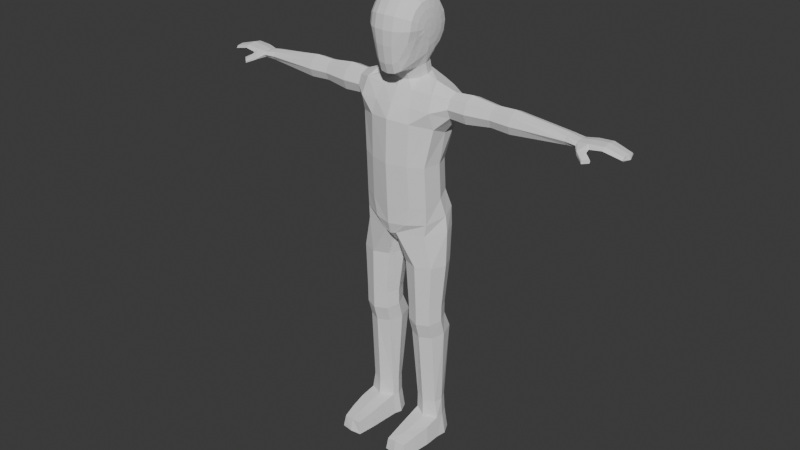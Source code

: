 # Source: characterModel2.blend  (saved by Blender 4.1.23; exported with 4.5.12 LTS)
import bpy
from mathutils import Matrix  # noqa: F401  (used for matrix-valued properties, if any)

bpy.ops.wm.read_factory_settings(use_empty=True)
scene = bpy.context.scene
scene.name = 'Scene'

# ---- collections
col_collection = bpy.data.collections.new('Collection'); scene.collection.children.link(col_collection)

# ---- world
world_world = bpy.data.worlds.new('World'); scene.world = world_world
world_world.use_nodes = True; world_world.node_tree.nodes.clear()
_N = world_world.node_tree.nodes; _L = world_world.node_tree.links
n0 = _N.new('ShaderNodeOutputWorld'); n0.name = 'World Output'; n0.location = (300, 300)
n1 = _N.new('ShaderNodeBackground'); n1.name = 'Background'; n1.location = (10, 300)
n1.inputs[0].default_value = (0.05088, 0.05088, 0.05088, 1.0)
_L.new(n1.outputs[0], n0.inputs[0])
n0.is_active_output = True
world_world.color = (0.05088, 0.05088, 0.05088)
world_world.use_sun_shadow = False
world_world.sun_shadow_jitter_overblur = 0.0

# ---- meshes
me_sphere = bpy.data.meshes.new('Sphere')
me_sphere.from_pydata([(0.7493, 0.2588, -0.04058), (0.7201, 0.5, -0.04058), (0.4925, 0.866, -0.02622), (0.2866, 0.9659, -0.02622), (0.0, 1.0, -0.02622), (0.7493, 0.2391, -0.1396), (0.7201, 0.4619, -0.2319), (0.6694, 0.6533, -0.2968), (0.4925, 0.8001, -0.3576), (0.2866, 0.8924, -0.3959), (0.0, 0.9239, -0.4089), (0.7593, 1.395e-07, -0.04058), (0.7493, 0.183, -0.2236), (0.7201, 0.3536, -0.3941), (0.6694, 0.5, -0.5262), (0.4575, 0.3705, -0.9955), (0.2492, 0.5728, -0.9469), (0.0, 0.6468, -0.929), (0.7493, 0.09905, -0.2797), (0.7201, 0.1913, -0.5025), (0.6694, 0.2706, -0.6795), (0.5338, 0.09412, -1.062), (0.2513, 0.6502, -1.332), (0.4597, 0.4592, -1.361), (0.7493, 1.32e-07, -0.2994), (0.7116, 1.152e-07, -0.5401), (0.6518, 1.04e-07, -0.7323), (0.4575, -0.1822, -1.128), (0.2492, -0.3845, -1.177), (0.0, -0.4586, -1.195), (0.7459, -0.09905, -0.2795), (0.6762, -0.1913, -0.4999), (0.5479, -0.4066, -0.9183), (0.354, -0.7156, -1.127), (0.2148, -0.7915, -1.196), (0.0, -0.8174, -1.222), (0.7434, -0.183, -0.2232), (0.6585, -0.3536, -0.3904), (0.572, -0.5714, -0.658), (0.354, -0.8053, -0.8524), (0.2148, -0.8836, -0.9186), (0.0, -0.9103, -0.9437), (0.7466, -0.2391, -0.1395), (0.6815, -0.4619, -0.2296), (0.5881, -0.7101, -0.3268), (0.4158, -0.8569, -0.3879), (0.2472, -0.9492, -0.4284), (0.0, -0.9807, -0.4438), (0.7493, -0.2588, -0.04058), (0.7152, -0.5, -0.04028), (0.6633, -0.7071, -0.02585), (0.4907, -0.866, -0.02611), (0.2866, -0.9659, -0.02622), (0.0, -1.0, -0.02622), (0.7493, -0.2391, 0.05847), (0.7201, -0.4619, 0.1508), (0.6694, -0.6533, 0.2444), (0.4925, -0.8001, 0.3052), (0.2866, -0.8924, 0.3434), (0.0, -0.9239, 0.3565), (0.7493, -0.183, 0.1424), (0.7201, -0.3536, 0.313), (0.6694, -0.5, 0.4738), (0.4925, -0.6124, 0.5862), (0.2866, -0.683, 0.6568), (0.0, -0.7071, 0.6809), (0.7493, -0.09905, 0.1985), (0.7201, -0.1913, 0.4214), (0.6694, -0.2706, 0.6271), (0.4925, -0.3314, 0.7739), (0.2866, -0.3696, 0.8662), (0.0, -0.3827, 0.8977), (0.7493, 1.972e-07, 0.2182), (0.7201, 3.071e-07, 0.4594), (0.6694, 3.313e-07, 0.6809), (0.4925, 2.233e-07, 0.8398), (0.2866, 2.364e-07, 0.9397), (0.0, 3.761e-07, 0.9738), (0.7493, 0.09905, 0.1985), (0.7201, 0.1913, 0.4214), (0.6694, 0.2706, 0.6271), (0.4925, 0.3314, 0.7739), (0.2866, 0.3696, 0.8662), (0.0, 0.3827, 0.8977), (0.7493, 0.183, 0.1424), (0.7201, 0.3536, 0.313), (0.6694, 0.5, 0.4738), (0.4925, 0.6124, 0.5862), (0.2866, 0.683, 0.6568), (0.0, 0.7071, 0.6809), (0.7493, 0.2391, 0.05847), (0.7201, 0.4619, 0.1508), (0.6694, 0.6533, 0.2444), (0.4925, 0.8001, 0.3052), (0.2866, 0.8924, 0.3434), (0.0, 0.9239, 0.3565), (0.6694, 0.7071, -0.02622), (0.4575, 0.3705, -0.9955), (0.2492, 0.5728, -0.9469), (0.0, 0.6468, -0.929), (0.5338, 0.09412, -1.062), (0.6451, 0.8251, -1.621), (1.092, 0.6127, -1.67), (0.4575, -0.1822, -1.128), (0.2492, -0.3845, -1.177), (0.0, -0.4586, -1.195), (0.0, 0.7201, -1.322), (0.5359, 0.1984, -1.401), (0.4597, -0.06251, -1.441), (0.2513, -0.2535, -1.47), (0.0, -0.3234, -1.48), (0.0, 0.8864, -1.618), (0.9701, 0.03187, -1.422), (1.14, -0.5355, -2.144), (0.95, 0.4384, -3.725), (1.092, -0.3388, -1.67), (0.4729, -0.3883, -1.696), (0.0, -0.4309, -1.698), (0.5584, 0.7683, -2.825), (1.188, 0.5767, -2.632), (0.0, 0.8808, -2.877), (1.208, 0.1012, -2.829), (1.188, -0.3747, -2.633), (0.6264, -0.7203, -2.517), (0.0, -0.8717, -2.466), (0.0, 0.993, -2.171), (0.5453, 0.9233, -2.163), (0.0, -0.681, -2.078), (0.5788, -0.6041, -2.101), (1.14, 0.8101, -2.143), (1.515, 0.137, -1.649), (1.521, -0.24, -2.027), (1.525, -0.1293, -2.293), (1.517, 0.4038, -1.759), (1.517, -0.1297, -1.76), (1.527, 0.1376, -2.403), (1.525, 0.4042, -2.293), (1.521, 0.5145, -2.026), (0.498, 0.6036, -3.725), (0.0, 0.7068, -3.725), (1.117, -0.001315, -3.725), (0.4973, 0.6544, -4.631), (0.9595, 0.4909, -4.673), (1.012, -0.5205, -3.725), (0.5903, -0.7534, -3.725), (0.0, -0.9122, -3.725), (0.4145, -0.4108, -8.115), (0.7638, 0.4795, -8.125), (0.0, 0.7068, -3.725), (1.117, -0.001315, -3.725), (0.5441, 0.8352, -5.184), (1.064, 0.6494, -5.224), (1.133, 0.3348, -8.125), (0.0, -0.9122, -3.725), (0.0, 0.7566, -4.605), (1.131, 0.05559, -4.786), (0.4686, 0.7913, -5.785), (1.128, 0.5996, -5.773), (1.03, -0.4549, -4.917), (0.628, -0.673, -4.97), (0.0, -0.8462, -5.019), (0.0, 0.9487, -5.159), (1.231, 0.1773, -5.326), (0.1627, -0.338, -6.152), (0.0, -0.4267, -6.213), (1.026, -0.4305, -5.457), (0.494, -0.7006, -5.513), (0.0, -0.815, -5.541), (0.0, 0.8748, -5.843), (1.316, 0.1396, -5.78), (0.1213, 0.03125, -6.34), (0.0, 0.03178, -6.38), (0.9858, -0.456, -5.811), (0.1854, -0.6992, -5.837), (0.0, -0.7238, -5.88), (0.3051, 0.4349, -6.153), (0.0, 0.4736, -6.238), (0.4686, 0.7913, -5.785), (1.291, -0.02831, -8.123), (0.1627, -0.338, -6.152), (1.316, 0.1396, -5.78), (0.1213, 0.03125, -6.34), (0.1854, -0.6992, -5.837), (0.3051, 0.4349, -6.153), (0.7303, 0.6562, -6.778), (1.176, 0.4811, -6.779), (0.3078, -0.4208, -6.766), (1.368, 0.0419, -6.776), (0.1161, 0.01838, -6.769), (1.193, -0.4042, -6.771), (0.7539, -0.5959, -6.767), (0.2911, 0.4645, -6.774), (0.2561, -0.04775, -8.118), (1.146, -0.3971, -8.119), (0.7833, -0.5555, -8.115), (0.4008, 0.321, -8.122), (0.4145, -0.3992, -8.645), (0.7638, 0.4753, -8.478), (1.133, 0.3336, -8.507), (1.291, -0.02275, -8.577), (0.2561, -0.04282, -8.576), (1.146, -0.385, -8.646), (0.7833, -0.5409, -8.675), (0.4008, 0.3194, -8.506), (0.4228, -0.2595, -9.129), (0.7641, 0.7508, -9.052), (1.124, 0.602, -9.069), (1.279, 0.1349, -9.092), (0.268, 0.1142, -9.089), (1.138, -0.2449, -9.131), (0.7831, -0.4082, -9.146), (0.4093, 0.5874, -9.067), (0.4656, -0.03403, -11.93), (0.8336, 0.5592, -11.94), (1.133, 0.444, -11.94), (1.262, 0.1547, -11.95), (0.4212, 0.1391, -11.95), (1.264, -0.08923, -11.95), (0.8496, -0.2654, -11.95), (0.5387, 0.4329, -11.94), (0.3619, -0.102, -12.56), (0.8315, 0.6517, -12.51), (1.214, 0.4859, -12.59), (1.378, 0.1483, -12.59), (0.3053, 0.1284, -12.58), (1.356, -0.1894, -12.56), (0.856, -1.125, -12.1), (0.4552, 0.4718, -12.59), (1.134, -1.505, -12.21), (0.8418, -1.535, -12.19), (0.5804, -1.542, -12.19), (1.189, -1.553, -12.58), (0.8432, -1.617, -12.57), (0.5186, -1.57, -12.58), (0.8714, -0.6601, -12.01), (0.5282, -0.9719, -12.1), (0.497, -0.4774, -12.01), (0.4057, -0.5293, -12.57), (0.4494, -1.011, -12.58), (1.27, -0.5767, -12.03), (1.209, -1.064, -12.11), (1.279, -1.128, -12.59), (1.351, -0.6573, -12.57), (1.224, 0.1563, -11.43), (1.102, 0.435, -11.41), (0.8191, 0.546, -11.41), (0.5401, 0.4243, -11.41), (0.429, 0.1412, -11.42), (0.4912, -0.05545, -11.42), (1.168, -0.09199, -11.42), (0.8342, -0.2485, -11.44), (2.049, 0.137, -1.605), (2.056, -0.276, -2.018), (2.06, -0.1548, -2.311), (2.051, 0.4293, -1.726), (2.051, -0.1552, -1.726), (2.062, 0.1376, -2.431), (2.06, 0.4298, -2.31), (2.056, 0.5506, -2.018), (2.795, 0.137, -1.691), (2.792, -0.1792, -2.007), (2.789, -0.08631, -2.231), (2.794, 0.3608, -1.783), (2.794, -0.08666, -1.783), (2.788, 0.1375, -2.323), (2.789, 0.3612, -2.231), (2.792, 0.4537, -2.007), (3.381, 0.137, -1.668), (3.377, -0.2077, -2.013), (3.374, -0.1064, -2.257), (3.38, 0.381, -1.769), (3.38, -0.1068, -1.769), (3.373, 0.1375, -2.358), (3.374, 0.3813, -2.257), (3.377, 0.4822, -2.013), (4.958, 0.1496, -1.852), (4.957, -0.09775, -2.015), (4.955, -0.0251, -2.13), (4.958, 0.3247, -1.899), (4.958, -0.02538, -1.899), (4.955, 0.15, -2.178), (4.955, 0.325, -2.13), (4.957, 0.3974, -2.015), (5.291, 0.1307, -1.911), (5.29, -0.1447, -2.02), (5.289, -0.06383, -2.097), (5.29, 0.3257, -1.943), (5.29, -0.06413, -1.943), (5.288, 0.1312, -2.129), (5.289, 0.326, -2.097), (5.29, 0.4066, -2.02), (6.609, 0.1711, -2.125), (5.606, 0.1496, -1.87), (5.675, -0.1747, -2.009), (5.616, -0.09827, -2.076), (5.608, 0.398, -1.905), (5.608, -0.09866, -1.905), (5.618, 0.1501, -2.111), (5.616, 0.3984, -2.076), (5.612, 0.501, -1.99), (6.023, 0.1714, -1.845), (6.02, -0.1605, -1.96), (6.018, -0.06305, -2.04), (6.022, 0.4064, -1.879), (6.022, -0.06341, -1.879), (6.017, 0.1719, -2.074), (6.018, 0.4068, -2.04), (6.02, 0.5039, -1.959), (6.556, 0.1715, -1.998), (6.53, -0.09368, -2.085), (6.512, -0.01581, -2.147), (6.548, 0.3592, -2.023), (6.548, -0.0161, -2.024), (6.504, 0.1719, -2.173), (6.512, 0.3595, -2.147), (6.53, 0.437, -2.085), (5.443, -0.3442, -2.102), (5.453, -0.35, -2.151), (5.454, -0.3496, -2.053), (5.637, -0.27, -2.029), (5.642, -0.268, -2.137), (5.657, -0.2617, -2.083), (5.685, -0.5247, -2.209), (5.696, -0.52, -2.257), (5.697, -0.5194, -2.163), (5.838, -0.3898, -2.141), (5.842, -0.3865, -2.245), (5.853, -0.3763, -2.193), (-0.7493, 0.2588, -0.04058), (-0.7201, 0.5, -0.04058), (-0.4925, 0.866, -0.02622), (-0.2866, 0.9659, -0.02622), (-0.7493, 0.2391, -0.1396), (-0.7201, 0.4619, -0.2319), (-0.6694, 0.6533, -0.2968), (-0.4925, 0.8001, -0.3576), (-0.2866, 0.8924, -0.3959), (-0.7593, 1.395e-07, -0.04058), (-0.7493, 0.183, -0.2236), (-0.7201, 0.3536, -0.3941), (-0.6694, 0.5, -0.5262), (-0.4575, 0.3705, -0.9955), (-0.2492, 0.5728, -0.9469), (-0.7493, 0.09905, -0.2797), (-0.7201, 0.1913, -0.5025), (-0.6694, 0.2706, -0.6795), (-0.5338, 0.09412, -1.062), (-0.2513, 0.6502, -1.332), (-0.4597, 0.4592, -1.361), (-0.7493, 1.32e-07, -0.2994), (-0.7116, 1.152e-07, -0.5401), (-0.6518, 1.04e-07, -0.7323), (-0.4575, -0.1822, -1.128), (-0.2492, -0.3845, -1.177), (-0.7459, -0.09905, -0.2795), (-0.6762, -0.1913, -0.4999), (-0.5479, -0.4066, -0.9183), (-0.354, -0.7156, -1.127), (-0.2148, -0.7915, -1.196), (-0.7434, -0.183, -0.2232), (-0.6585, -0.3536, -0.3904), (-0.572, -0.5714, -0.658), (-0.354, -0.8053, -0.8524), (-0.2148, -0.8836, -0.9186), (-0.7466, -0.2391, -0.1395), (-0.6815, -0.4619, -0.2296), (-0.5881, -0.7101, -0.3268), (-0.4158, -0.8569, -0.3879), (-0.2472, -0.9492, -0.4284), (-0.7493, -0.2588, -0.04058), (-0.7152, -0.5, -0.04028), (-0.6633, -0.7071, -0.02585), (-0.4907, -0.866, -0.02611), (-0.2866, -0.9659, -0.02622), (-0.7493, -0.2391, 0.05847), (-0.7201, -0.4619, 0.1508), (-0.6694, -0.6533, 0.2444), (-0.4925, -0.8001, 0.3052), (-0.2866, -0.8924, 0.3434), (-0.7493, -0.183, 0.1424), (-0.7201, -0.3536, 0.313), (-0.6694, -0.5, 0.4738), (-0.4925, -0.6124, 0.5862), (-0.2866, -0.683, 0.6568), (-0.7493, -0.09905, 0.1985), (-0.7201, -0.1913, 0.4214), (-0.6694, -0.2706, 0.6271), (-0.4925, -0.3314, 0.7739), (-0.2866, -0.3696, 0.8662), (-0.7493, 1.972e-07, 0.2182), (-0.7201, 3.071e-07, 0.4594), (-0.6694, 3.313e-07, 0.6809), (-0.4925, 2.233e-07, 0.8398), (-0.2866, 2.364e-07, 0.9397), (-0.7493, 0.09905, 0.1985), (-0.7201, 0.1913, 0.4214), (-0.6694, 0.2706, 0.6271), (-0.4925, 0.3314, 0.7739), (-0.2866, 0.3696, 0.8662), (-0.7493, 0.183, 0.1424), (-0.7201, 0.3536, 0.313), (-0.6694, 0.5, 0.4738), (-0.4925, 0.6124, 0.5862), (-0.2866, 0.683, 0.6568), (-0.7493, 0.2391, 0.05847), (-0.7201, 0.4619, 0.1508), (-0.6694, 0.6533, 0.2444), (-0.4925, 0.8001, 0.3052), (-0.2866, 0.8924, 0.3434), (-0.6694, 0.7071, -0.02622), (-0.4575, 0.3705, -0.9955), (-0.2492, 0.5728, -0.9469), (-0.5338, 0.09412, -1.062), (-0.6451, 0.8251, -1.621), (-1.092, 0.6127, -1.67), (-0.4575, -0.1822, -1.128), (-0.2492, -0.3845, -1.177), (-0.5359, 0.1984, -1.401), (-0.4597, -0.06251, -1.441), (-0.2513, -0.2535, -1.47), (-0.9701, 0.03187, -1.422), (-1.14, -0.5355, -2.144), (-0.95, 0.4384, -3.725), (-1.092, -0.3388, -1.67), (-0.4729, -0.3883, -1.696), (-0.5584, 0.7683, -2.825), (-1.188, 0.5767, -2.632), (-1.208, 0.1012, -2.829), (-1.188, -0.3747, -2.633), (-0.6264, -0.7203, -2.517), (-0.5453, 0.9233, -2.163), (-0.5788, -0.6041, -2.101), (-1.14, 0.8101, -2.143), (-1.515, 0.137, -1.649), (-1.521, -0.24, -2.027), (-1.525, -0.1293, -2.293), (-1.517, 0.4038, -1.759), (-1.517, -0.1297, -1.76), (-1.527, 0.1376, -2.403), (-1.525, 0.4042, -2.293), (-1.521, 0.5145, -2.026), (-0.498, 0.6036, -3.725), (-1.117, -0.001315, -3.725), (-0.4973, 0.6544, -4.631), (-0.9595, 0.4909, -4.673), (-1.012, -0.5205, -3.725), (-0.5903, -0.7534, -3.725), (-0.4145, -0.4108, -8.115), (-0.7638, 0.4795, -8.125), (-1.117, -0.001315, -3.725), (-0.5441, 0.8352, -5.184), (-1.064, 0.6494, -5.224), (-1.133, 0.3348, -8.125), (-1.131, 0.05559, -4.786), (-0.4686, 0.7913, -5.785), (-1.128, 0.5996, -5.773), (-1.03, -0.4549, -4.917), (-0.628, -0.673, -4.97), (-1.231, 0.1773, -5.326), (-0.1627, -0.338, -6.152), (-1.026, -0.4305, -5.457), (-0.494, -0.7006, -5.513), (-1.316, 0.1396, -5.78), (-0.1213, 0.03125, -6.34), (-0.9858, -0.456, -5.811), (-0.1854, -0.6992, -5.837), (-0.3051, 0.4349, -6.153), (-0.4686, 0.7913, -5.785), (-1.291, -0.02831, -8.123), (-0.1627, -0.338, -6.152), (-1.316, 0.1396, -5.78), (-0.1213, 0.03125, -6.34), (-0.1854, -0.6992, -5.837), (-0.3051, 0.4349, -6.153), (-0.7303, 0.6562, -6.778), (-1.176, 0.4811, -6.779), (-0.3078, -0.4208, -6.766), (-1.368, 0.0419, -6.776), (-0.1161, 0.01838, -6.769), (-1.193, -0.4042, -6.771), (-0.7539, -0.5959, -6.767), (-0.2911, 0.4645, -6.774), (-0.2561, -0.04775, -8.118), (-1.146, -0.3971, -8.119), (-0.7833, -0.5555, -8.115), (-0.4008, 0.321, -8.122), (-0.4145, -0.3992, -8.645), (-0.7638, 0.4753, -8.478), (-1.133, 0.3336, -8.507), (-1.291, -0.02275, -8.577), (-0.2561, -0.04282, -8.576), (-1.146, -0.385, -8.646), (-0.7833, -0.5409, -8.675), (-0.4008, 0.3194, -8.506), (-0.4228, -0.2595, -9.129), (-0.7641, 0.7508, -9.052), (-1.124, 0.602, -9.069), (-1.279, 0.1349, -9.092), (-0.268, 0.1142, -9.089), (-1.138, -0.2449, -9.131), (-0.7831, -0.4082, -9.146), (-0.4093, 0.5874, -9.067), (-0.4656, -0.03403, -11.93), (-0.8336, 0.5592, -11.94), (-1.133, 0.444, -11.94), (-1.262, 0.1547, -11.95), (-0.4212, 0.1391, -11.95), (-1.264, -0.08923, -11.95), (-0.8496, -0.2654, -11.95), (-0.5387, 0.4329, -11.94), (-0.3619, -0.102, -12.56), (-0.8315, 0.6517, -12.51), (-1.214, 0.4859, -12.59), (-1.378, 0.1483, -12.59), (-0.3053, 0.1284, -12.58), (-1.356, -0.1894, -12.56), (-0.856, -1.125, -12.1), (-0.4552, 0.4718, -12.59), (-1.134, -1.505, -12.21), (-0.8418, -1.535, -12.19), (-0.5804, -1.542, -12.19), (-1.189, -1.553, -12.58), (-0.8432, -1.617, -12.57), (-0.5186, -1.57, -12.58), (-0.8714, -0.6601, -12.01), (-0.5282, -0.9719, -12.1), (-0.497, -0.4774, -12.01), (-0.4057, -0.5293, -12.57), (-0.4494, -1.011, -12.58), (-1.27, -0.5767, -12.03), (-1.209, -1.064, -12.11), (-1.279, -1.128, -12.59), (-1.351, -0.6573, -12.57), (-1.224, 0.1563, -11.43), (-1.102, 0.435, -11.41), (-0.8191, 0.546, -11.41), (-0.5401, 0.4243, -11.41), (-0.429, 0.1412, -11.42), (-0.4912, -0.05545, -11.42), (-1.168, -0.09199, -11.42), (-0.8342, -0.2485, -11.44), (-2.049, 0.137, -1.605), (-2.056, -0.276, -2.018), (-2.06, -0.1548, -2.311), (-2.051, 0.4293, -1.726), (-2.051, -0.1552, -1.726), (-2.062, 0.1376, -2.431), (-2.06, 0.4298, -2.31), (-2.056, 0.5506, -2.018), (-2.795, 0.137, -1.691), (-2.792, -0.1792, -2.007), (-2.789, -0.08631, -2.231), (-2.794, 0.3608, -1.783), (-2.794, -0.08666, -1.783), (-2.788, 0.1375, -2.323), (-2.789, 0.3612, -2.231), (-2.792, 0.4537, -2.007), (-3.381, 0.137, -1.668), (-3.377, -0.2077, -2.013), (-3.374, -0.1064, -2.257), (-3.38, 0.381, -1.769), (-3.38, -0.1068, -1.769), (-3.373, 0.1375, -2.358), (-3.374, 0.3813, -2.257), (-3.377, 0.4822, -2.013), (-4.958, 0.1496, -1.852), (-4.957, -0.09775, -2.015), (-4.955, -0.0251, -2.13), (-4.958, 0.3247, -1.899), (-4.958, -0.02538, -1.899), (-4.955, 0.15, -2.178), (-4.955, 0.325, -2.13), (-4.957, 0.3974, -2.015), (-5.291, 0.1307, -1.911), (-5.29, -0.1447, -2.02), (-5.289, -0.06383, -2.097), (-5.29, 0.3257, -1.943), (-5.29, -0.06413, -1.943), (-5.288, 0.1312, -2.129), (-5.289, 0.326, -2.097), (-5.29, 0.4066, -2.02), (-6.609, 0.1711, -2.125), (-5.606, 0.1496, -1.87), (-5.675, -0.1747, -2.009), (-5.616, -0.09827, -2.076), (-5.608, 0.398, -1.905), (-5.608, -0.09866, -1.905), (-5.618, 0.1501, -2.111), (-5.616, 0.3984, -2.076), (-5.612, 0.501, -1.99), (-6.023, 0.1714, -1.845), (-6.02, -0.1605, -1.96), (-6.018, -0.06305, -2.04), (-6.022, 0.4064, -1.879), (-6.022, -0.06341, -1.879), (-6.017, 0.1719, -2.074), (-6.018, 0.4068, -2.04), (-6.02, 0.5039, -1.959), (-6.556, 0.1715, -1.998), (-6.53, -0.09368, -2.085), (-6.512, -0.01581, -2.147), (-6.548, 0.3592, -2.023), (-6.548, -0.0161, -2.024), (-6.504, 0.1719, -2.173), (-6.512, 0.3595, -2.147), (-6.53, 0.437, -2.085), (-5.443, -0.3442, -2.102), (-5.453, -0.35, -2.151), (-5.454, -0.3496, -2.053), (-5.637, -0.27, -2.029), (-5.642, -0.268, -2.137), (-5.657, -0.2617, -2.083), (-5.685, -0.5247, -2.209), (-5.696, -0.52, -2.257), (-5.697, -0.5194, -2.163), (-5.838, -0.3898, -2.141), (-5.842, -0.3865, -2.245), (-5.853, -0.3763, -2.193)], [], [(2, 96, 7, 8), (0, 11, 5), (3, 2, 8, 9), (1, 0, 5, 6), (4, 3, 9, 10), (96, 1, 6, 7), (6, 5, 12, 13), (10, 9, 16, 17), (7, 6, 13, 14), (8, 7, 14, 15), (5, 11, 12), (9, 8, 15, 16), (15, 14, 20, 21), (12, 11, 18), (21, 27, 103, 100), (13, 12, 18, 19), (16, 15, 97, 98), (14, 13, 19, 20), (20, 19, 25, 26), (21, 20, 26, 27), (18, 11, 24), (27, 28, 104, 103), (19, 18, 24, 25), (15, 21, 100, 97), (28, 27, 33, 34), (25, 24, 30, 31), (29, 28, 34, 35), (26, 25, 31, 32), (27, 26, 32, 33), (24, 11, 30), (33, 32, 38, 39), (30, 11, 36), (34, 33, 39, 40), (31, 30, 36, 37), (35, 34, 40, 41), (32, 31, 37, 38), (41, 40, 46, 47), (38, 37, 43, 44), (39, 38, 44, 45), (36, 11, 42), (40, 39, 45, 46), (37, 36, 42, 43), (46, 45, 51, 52), (43, 42, 48, 49), (47, 46, 52, 53), (44, 43, 49, 50), (45, 44, 50, 51), (42, 11, 48), (51, 50, 56, 57), (48, 11, 54), (52, 51, 57, 58), (49, 48, 54, 55), (53, 52, 58, 59), (50, 49, 55, 56), (59, 58, 64, 65), (56, 55, 61, 62), (57, 56, 62, 63), (54, 11, 60), (58, 57, 63, 64), (55, 54, 60, 61), (64, 63, 69, 70), (61, 60, 66, 67), (65, 64, 70, 71), (62, 61, 67, 68), (63, 62, 68, 69), (60, 11, 66), (69, 68, 74, 75), (66, 11, 72), (70, 69, 75, 76), (67, 66, 72, 73), (71, 70, 76, 77), (68, 67, 73, 74), (77, 76, 82, 83), (74, 73, 79, 80), (75, 74, 80, 81), (72, 11, 78), (76, 75, 81, 82), (73, 72, 78, 79), (78, 11, 84), (82, 81, 87, 88), (79, 78, 84, 85), (83, 82, 88, 89), (80, 79, 85, 86), (81, 80, 86, 87), (87, 86, 92, 93), (84, 11, 90), (88, 87, 93, 94), (85, 84, 90, 91), (89, 88, 94, 95), (86, 85, 91, 92), (91, 90, 0, 1), (95, 94, 3, 4), (92, 91, 1, 96), (93, 92, 96, 2), (90, 11, 0), (94, 93, 2, 3), (104, 105, 110, 109), (100, 103, 108, 107), (99, 98, 22, 106), (103, 104, 109, 108), (28, 29, 105, 104), (17, 16, 98, 99), (23, 107, 112, 102), (109, 110, 117, 116), (107, 108, 115, 112), (106, 22, 101, 111), (97, 100, 107, 23), (98, 97, 23, 22), (126, 129, 119, 118), (128, 127, 124, 123), (112, 115, 134, 130), (125, 126, 118, 120), (22, 23, 102, 101), (108, 109, 116, 115), (122, 123, 144, 143), (118, 119, 114, 138), (119, 121, 140, 114), (123, 124, 145, 144), (113, 122, 132, 131), (113, 128, 123, 122), (115, 116, 128, 113), (121, 119, 136, 135), (111, 101, 126, 125), (129, 102, 133, 137), (116, 117, 127, 128), (101, 102, 129, 126), (134, 131, 252, 255), (130, 134, 255, 251), (132, 135, 256, 253), (137, 133, 254, 258), (119, 129, 137, 136), (115, 113, 131, 134), (102, 112, 130, 133), (122, 121, 135, 132), (139, 138, 148), (188, 191, 195, 192), (184, 185, 152, 147), (114, 140, 149), (120, 118, 138, 139), (121, 122, 143, 140), (148, 138, 141, 154), (143, 144, 159, 158), (138, 114, 142, 141), (114, 149, 155, 142), (140, 143, 149), (144, 145, 153), (155, 158, 165, 162), (154, 141, 150, 161), (158, 159, 166, 165), (141, 142, 151, 150), (149, 143, 158, 155), (144, 153, 160, 159), (166, 167, 174, 173), (162, 165, 172, 169), (161, 150, 156, 168), (165, 166, 173, 172), (159, 160, 167, 166), (142, 155, 162, 151), (171, 170, 163, 164), (176, 175, 170, 171), (168, 156, 175, 176), (164, 163, 173, 174), (151, 162, 169, 157), (150, 151, 157, 156), (172, 173, 182), (175, 156, 177, 183), (169, 172, 180), (170, 175, 183, 181), (157, 169, 180), (173, 163, 179, 182), (156, 157, 177), (163, 170, 181, 179), (183, 177, 184, 191), (177, 157, 185, 184), (181, 183, 191, 188), (179, 181, 188, 186), (172, 182, 190, 189), (157, 180, 187, 185), (182, 179, 186, 190), (180, 172, 189, 187), (186, 188, 192, 146), (189, 190, 194, 193), (185, 187, 178, 152), (190, 186, 146, 194), (187, 189, 193, 178), (191, 184, 147, 195), (193, 194, 202, 201), (178, 193, 201, 199), (146, 192, 200, 196), (147, 152, 198, 197), (194, 146, 196, 202), (192, 195, 203, 200), (152, 178, 199, 198), (195, 147, 197, 203), (198, 199, 207, 206), (203, 197, 205, 211), (200, 203, 211, 208), (196, 200, 208, 204), (197, 198, 206, 205), (199, 201, 209, 207), (202, 196, 204, 210), (201, 202, 210, 209), (244, 243, 215, 214), (246, 245, 213, 219), (247, 246, 219, 216), (248, 247, 216, 212), (245, 244, 214, 213), (243, 249, 217, 215), (250, 248, 212, 218), (249, 250, 218, 217), (241, 240, 228, 231), (214, 215, 223, 222), (219, 213, 221, 227), (216, 219, 227, 224), (212, 216, 224, 220), (213, 214, 222, 221), (215, 217, 225, 223), (226, 235, 230, 229), (221, 222, 227), (227, 222, 223, 224), (224, 223, 225, 220), (235, 238, 233, 230), (228, 229, 232, 231), (229, 230, 233, 232), (231, 232, 233), (238, 241, 231, 233), (240, 226, 229, 228), (217, 218, 234, 239), (239, 234, 226, 240), (220, 225, 242, 237), (237, 242, 241, 238), (212, 220, 237, 236), (236, 237, 238, 235), (218, 212, 236, 234), (234, 236, 235, 226), (225, 217, 239, 242), (242, 239, 240, 241), (209, 210, 250, 249), (210, 204, 248, 250), (207, 209, 249, 243), (205, 206, 244, 245), (204, 208, 247, 248), (208, 211, 246, 247), (211, 205, 245, 246), (206, 207, 243, 244), (254, 251, 259, 262), (256, 257, 265, 264), (257, 258, 266, 265), (252, 253, 261, 260), (131, 132, 253, 252), (136, 137, 258, 257), (135, 136, 257, 256), (133, 130, 251, 254), (260, 261, 269, 268), (263, 260, 268, 271), (259, 263, 271, 267), (261, 264, 272, 269), (258, 254, 262, 266), (253, 256, 264, 261), (251, 255, 263, 259), (255, 252, 260, 263), (267, 271, 279, 275), (269, 272, 280, 277), (274, 270, 278, 282), (270, 267, 275, 278), (265, 266, 274, 273), (264, 265, 273, 272), (262, 259, 267, 270), (266, 262, 270, 274), (282, 278, 286, 290), (278, 275, 283, 286), (280, 281, 289, 288), (281, 282, 290, 289), (271, 268, 276, 279), (268, 269, 277, 276), (273, 274, 282, 281), (272, 273, 281, 280), (284, 285, 317, 316), (287, 284, 316, 318), (283, 287, 296, 292), (285, 288, 297, 294), (277, 280, 288, 285), (275, 279, 287, 283), (279, 276, 284, 287), (276, 277, 285, 284), (296, 293, 301, 304), (292, 296, 304, 300), (294, 297, 305, 302), (299, 295, 303, 307), (289, 290, 299, 298), (288, 289, 298, 297), (286, 283, 292, 295), (290, 286, 295, 299), (300, 304, 312, 308), (302, 305, 313, 310), (307, 303, 311, 315), (303, 300, 308, 311), (293, 294, 302, 301), (298, 299, 307, 306), (297, 298, 306, 305), (295, 292, 300, 303), (291, 309, 310, 313), (315, 291, 313, 314), (311, 308, 291, 315), (308, 312, 309, 291), (304, 301, 309, 312), (301, 302, 310, 309), (306, 307, 315, 314), (305, 306, 314, 313), (317, 320, 326, 323), (321, 319, 325, 327), (285, 294, 320, 317), (293, 296, 319, 321), (294, 293, 321, 320), (296, 287, 318, 319), (322, 323, 326, 327), (324, 322, 327, 325), (318, 316, 322, 324), (320, 321, 327, 326), (319, 318, 324, 325), (316, 317, 323, 322), (330, 335, 334, 409), (328, 332, 337), (331, 336, 335, 330), (329, 333, 332, 328), (4, 10, 336, 331), (409, 334, 333, 329), (333, 339, 338, 332), (10, 17, 342, 336), (334, 340, 339, 333), (335, 341, 340, 334), (332, 338, 337), (336, 342, 341, 335), (341, 346, 345, 340), (338, 343, 337), (346, 412, 415, 352), (339, 344, 343, 338), (342, 411, 410, 341), (340, 345, 344, 339), (345, 351, 350, 344), (346, 352, 351, 345), (343, 349, 337), (352, 415, 416, 353), (344, 350, 349, 343), (341, 410, 412, 346), (353, 358, 357, 352), (350, 355, 354, 349), (29, 35, 358, 353), (351, 356, 355, 350), (352, 357, 356, 351), (349, 354, 337), (357, 362, 361, 356), (354, 359, 337), (358, 363, 362, 357), (355, 360, 359, 354), (35, 41, 363, 358), (356, 361, 360, 355), (41, 47, 368, 363), (361, 366, 365, 360), (362, 367, 366, 361), (359, 364, 337), (363, 368, 367, 362), (360, 365, 364, 359), (368, 373, 372, 367), (365, 370, 369, 364), (47, 53, 373, 368), (366, 371, 370, 365), (367, 372, 371, 366), (364, 369, 337), (372, 377, 376, 371), (369, 374, 337), (373, 378, 377, 372), (370, 375, 374, 369), (53, 59, 378, 373), (371, 376, 375, 370), (59, 65, 383, 378), (376, 381, 380, 375), (377, 382, 381, 376), (374, 379, 337), (378, 383, 382, 377), (375, 380, 379, 374), (383, 388, 387, 382), (380, 385, 384, 379), (65, 71, 388, 383), (381, 386, 385, 380), (382, 387, 386, 381), (379, 384, 337), (387, 392, 391, 386), (384, 389, 337), (388, 393, 392, 387), (385, 390, 389, 384), (71, 77, 393, 388), (386, 391, 390, 385), (77, 83, 398, 393), (391, 396, 395, 390), (392, 397, 396, 391), (389, 394, 337), (393, 398, 397, 392), (390, 395, 394, 389), (394, 399, 337), (398, 403, 402, 397), (395, 400, 399, 394), (83, 89, 403, 398), (396, 401, 400, 395), (397, 402, 401, 396), (402, 407, 406, 401), (399, 404, 337), (403, 408, 407, 402), (400, 405, 404, 399), (89, 95, 408, 403), (401, 406, 405, 400), (405, 329, 328, 404), (95, 4, 331, 408), (406, 409, 329, 405), (407, 330, 409, 406), (404, 328, 337), (408, 331, 330, 407), (416, 419, 110, 105), (412, 417, 418, 415), (99, 106, 347, 411), (415, 418, 419, 416), (353, 416, 105, 29), (17, 99, 411, 342), (348, 414, 420, 417), (419, 424, 117, 110), (417, 420, 423, 418), (106, 111, 413, 347), (410, 348, 417, 412), (411, 347, 348, 410), (430, 425, 426, 432), (431, 429, 124, 127), (420, 433, 437, 423), (125, 120, 425, 430), (347, 413, 414, 348), (418, 423, 424, 419), (428, 445, 446, 429), (425, 441, 422, 426), (426, 422, 442, 427), (429, 446, 145, 124), (421, 434, 435, 428), (421, 428, 429, 431), (423, 421, 431, 424), (427, 438, 439, 426), (111, 125, 430, 413), (432, 440, 436, 414), (424, 431, 127, 117), (413, 430, 432, 414), (437, 545, 542, 434), (433, 541, 545, 437), (435, 543, 546, 438), (440, 548, 544, 436), (426, 439, 440, 432), (423, 437, 434, 421), (414, 436, 433, 420), (428, 435, 438, 427), (139, 148, 441), (478, 482, 485, 481), (474, 448, 452, 475), (422, 449, 442), (120, 139, 441, 425), (427, 442, 445, 428), (148, 154, 443, 441), (445, 456, 457, 446), (441, 443, 444, 422), (422, 444, 453, 449), (442, 449, 445), (446, 153, 145), (453, 458, 460, 456), (154, 161, 450, 443), (456, 460, 461, 457), (443, 450, 451, 444), (449, 453, 456, 445), (446, 457, 160, 153), (461, 465, 174, 167), (458, 462, 464, 460), (161, 168, 454, 450), (460, 464, 465, 461), (457, 461, 167, 160), (444, 451, 458, 453), (171, 164, 459, 463), (176, 171, 463, 466), (168, 176, 466, 454), (164, 174, 465, 459), (451, 455, 462, 458), (450, 454, 455, 451), (464, 472, 465), (466, 473, 467, 454), (462, 470, 464), (463, 471, 473, 466), (455, 470, 462), (465, 472, 469, 459), (454, 467, 455), (459, 469, 471, 463), (473, 481, 474, 467), (467, 474, 475, 455), (471, 478, 481, 473), (469, 476, 478, 471), (464, 479, 480, 472), (455, 475, 477, 470), (472, 480, 476, 469), (470, 477, 479, 464), (476, 447, 482, 478), (479, 483, 484, 480), (475, 452, 468, 477), (480, 484, 447, 476), (477, 468, 483, 479), (481, 485, 448, 474), (483, 491, 492, 484), (468, 489, 491, 483), (447, 486, 490, 482), (448, 487, 488, 452), (484, 492, 486, 447), (482, 490, 493, 485), (452, 488, 489, 468), (485, 493, 487, 448), (488, 496, 497, 489), (493, 501, 495, 487), (490, 498, 501, 493), (486, 494, 498, 490), (487, 495, 496, 488), (489, 497, 499, 491), (492, 500, 494, 486), (491, 499, 500, 492), (534, 504, 505, 533), (536, 509, 503, 535), (537, 506, 509, 536), (538, 502, 506, 537), (535, 503, 504, 534), (533, 505, 507, 539), (540, 508, 502, 538), (539, 507, 508, 540), (531, 521, 518, 530), (504, 512, 513, 505), (509, 517, 511, 503), (506, 514, 517, 509), (502, 510, 514, 506), (503, 511, 512, 504), (505, 513, 515, 507), (516, 519, 520, 525), (511, 517, 512), (517, 514, 513, 512), (514, 510, 515, 513), (525, 520, 523, 528), (518, 521, 522, 519), (519, 522, 523, 520), (521, 523, 522), (528, 523, 521, 531), (530, 518, 519, 516), (507, 529, 524, 508), (529, 530, 516, 524), (510, 527, 532, 515), (527, 528, 531, 532), (502, 526, 527, 510), (526, 525, 528, 527), (508, 524, 526, 502), (524, 516, 525, 526), (515, 532, 529, 507), (532, 531, 530, 529), (499, 539, 540, 500), (500, 540, 538, 494), (497, 533, 539, 499), (495, 535, 534, 496), (494, 538, 537, 498), (498, 537, 536, 501), (501, 536, 535, 495), (496, 534, 533, 497), (544, 552, 549, 541), (546, 554, 555, 547), (547, 555, 556, 548), (542, 550, 551, 543), (434, 542, 543, 435), (439, 547, 548, 440), (438, 546, 547, 439), (436, 544, 541, 433), (550, 558, 559, 551), (553, 561, 558, 550), (549, 557, 561, 553), (551, 559, 562, 554), (548, 556, 552, 544), (543, 551, 554, 546), (541, 549, 553, 545), (545, 553, 550, 542), (557, 565, 569, 561), (559, 567, 570, 562), (564, 572, 568, 560), (560, 568, 565, 557), (555, 563, 564, 556), (554, 562, 563, 555), (552, 560, 557, 549), (556, 564, 560, 552), (572, 580, 576, 568), (568, 576, 573, 565), (570, 578, 579, 571), (571, 579, 580, 572), (561, 569, 566, 558), (558, 566, 567, 559), (563, 571, 572, 564), (562, 570, 571, 563), (574, 606, 607, 575), (577, 608, 606, 574), (573, 582, 586, 577), (575, 584, 587, 578), (567, 575, 578, 570), (565, 573, 577, 569), (569, 577, 574, 566), (566, 574, 575, 567), (586, 594, 591, 583), (582, 590, 594, 586), (584, 592, 595, 587), (589, 597, 593, 585), (579, 588, 589, 580), (578, 587, 588, 579), (576, 585, 582, 573), (580, 589, 585, 576), (590, 598, 602, 594), (592, 600, 603, 595), (597, 605, 601, 593), (593, 601, 598, 590), (583, 591, 592, 584), (588, 596, 597, 589), (587, 595, 596, 588), (585, 593, 590, 582), (581, 603, 600, 599), (605, 604, 603, 581), (601, 605, 581, 598), (598, 581, 599, 602), (594, 602, 599, 591), (591, 599, 600, 592), (596, 604, 605, 597), (595, 603, 604, 596), (607, 613, 616, 610), (611, 617, 615, 609), (575, 607, 610, 584), (583, 611, 609, 586), (584, 610, 611, 583), (586, 609, 608, 577), (612, 617, 616, 613), (614, 615, 617, 612), (608, 614, 612, 606), (610, 616, 617, 611), (609, 615, 614, 608), (606, 612, 613, 607)])
_uv = me_sphere.uv_layers.new(name='UVMap')
_uv.uv.foreach_set('vector', [0.75, 0.6667, 0.75, 0.75, 0.6875, 0.75, 0.6875, 0.6667, 0.75, 0.9167, 0.7188, 1.0, 0.6875, 0.9167, 0.75, 0.5833, 0.75, 0.6667, 0.6875, 0.6667, 0.6875, 0.5833, 0.75, 0.8333, 0.75, 0.9167, 0.6875, 0.9167, 0.6875, 0.8333, 0.75, 0.5, 0.75, 0.5833, 0.6875, 0.5833, 0.6875, 0.5, 0.75, 0.75, 0.75, 0.8333, 0.6875, 0.8333, 0.6875, 0.75, 0.6875, 0.8333, 0.6875, 0.9167, 0.625, 0.9167, 0.625, 0.8333, 0.6875, 0.5, 0.6875, 0.5833, 0.625, 0.5833, 0.625, 0.5, 0.6875, 0.75, 0.6875, 0.8333, 0.625, 0.8333, 0.625, 0.75, 0.6875, 0.6667, 0.6875, 0.75, 0.625, 0.75, 0.625, 0.6667, 0.6875, 0.9167, 0.6562, 1.0, 0.625, 0.9167, 0.6875, 0.5833, 0.6875, 0.6667, 0.625, 0.6667, 0.625, 0.5833, 0.625, 0.6667, 0.625, 0.75, 0.5625, 0.75, 0.5625, 0.6667, 0.625, 0.9167, 0.5938, 1.0, 0.5625, 0.9167, 0.5625, 0.6667, 0.5, 0.6667, 0.5, 0.6667, 0.5625, 0.6667, 0.625, 0.8333, 0.625, 0.9167, 0.5625, 0.9167, 0.5625, 0.8333, 0.625, 0.5833, 0.625, 0.6667, 0.625, 0.6667, 0.625, 0.5833, 0.625, 0.75, 0.625, 0.8333, 0.5625, 0.8333, 0.5625, 0.75, 0.5625, 0.75, 0.5625, 0.8333, 0.5, 0.8333, 0.5, 0.75, 0.5625, 0.6667, 0.5625, 0.75, 0.5, 0.75, 0.5, 0.6667, 0.5625, 0.9167, 0.5312, 1.0, 0.5, 0.9167, 0.5, 0.6667, 0.5, 0.5833, 0.5, 0.5833, 0.5, 0.6667, 0.5625, 0.8333, 0.5625, 0.9167, 0.5, 0.9167, 0.5, 0.8333, 0.625, 0.6667, 0.5625, 0.6667, 0.5625, 0.6667, 0.625, 0.6667, 0.5, 0.5833, 0.5, 0.6667, 0.4375, 0.6667, 0.4375, 0.5833, 0.5, 0.8333, 0.5, 0.9167, 0.4375, 0.9167, 0.4375, 0.8333, 0.5, 0.5, 0.5, 0.5833, 0.4375, 0.5833, 0.4375, 0.5, 0.5, 0.75, 0.5, 0.8333, 0.4375, 0.8333, 0.4375, 0.75, 0.5, 0.6667, 0.5, 0.75, 0.4375, 0.75, 0.4375, 0.6667, 0.5, 0.9167, 0.4687, 1.0, 0.4375, 0.9167, 0.4375, 0.6667, 0.4375, 0.75, 0.375, 0.75, 0.375, 0.6667, 0.4375, 0.9167, 0.4062, 1.0, 0.375, 0.9167, 0.4375, 0.5833, 0.4375, 0.6667, 0.375, 0.6667, 0.375, 0.5833, 0.4375, 0.8333, 0.4375, 0.9167, 0.375, 0.9167, 0.375, 0.8333, 0.4375, 0.5, 0.4375, 0.5833, 0.375, 0.5833, 0.375, 0.5, 0.4375, 0.75, 0.4375, 0.8333, 0.375, 0.8333, 0.375, 0.75, 0.375, 0.5, 0.375, 0.5833, 0.3125, 0.5833, 0.3125, 0.5, 0.375, 0.75, 0.375, 0.8333, 0.3125, 0.8333, 0.3125, 0.75, 0.375, 0.6667, 0.375, 0.75, 0.3125, 0.75, 0.3125, 0.6667, 0.375, 0.9167, 0.3437, 1.0, 0.3125, 0.9167, 0.375, 0.5833, 0.375, 0.6667, 0.3125, 0.6667, 0.3125, 0.5833, 0.375, 0.8333, 0.375, 0.9167, 0.3125, 0.9167, 0.3125, 0.8333, 0.3125, 0.5833, 0.3125, 0.6667, 0.25, 0.6667, 0.25, 0.5833, 0.3125, 0.8333, 0.3125, 0.9167, 0.25, 0.9167, 0.25, 0.8333, 0.3125, 0.5, 0.3125, 0.5833, 0.25, 0.5833, 0.25, 0.5, 0.3125, 0.75, 0.3125, 0.8333, 0.25, 0.8333, 0.25, 0.75, 0.3125, 0.6667, 0.3125, 0.75, 0.25, 0.75, 0.25, 0.6667, 0.3125, 0.9167, 0.2812, 1.0, 0.25, 0.9167, 0.25, 0.6667, 0.25, 0.75, 0.1875, 0.75, 0.1875, 0.6667, 0.25, 0.9167, 0.2187, 1.0, 0.1875, 0.9167, 0.25, 0.5833, 0.25, 0.6667, 0.1875, 0.6667, 0.1875, 0.5833, 0.25, 0.8333, 0.25, 0.9167, 0.1875, 0.9167, 0.1875, 0.8333, 0.25, 0.5, 0.25, 0.5833, 0.1875, 0.5833, 0.1875, 0.5, 0.25, 0.75, 0.25, 0.8333, 0.1875, 0.8333, 0.1875, 0.75, 0.1875, 0.5, 0.1875, 0.5833, 0.125, 0.5833, 0.125, 0.5, 0.1875, 0.75, 0.1875, 0.8333, 0.125, 0.8333, 0.125, 0.75, 0.1875, 0.6667, 0.1875, 0.75, 0.125, 0.75, 0.125, 0.6667, 0.1875, 0.9167, 0.1562, 1.0, 0.125, 0.9167, 0.1875, 0.5833, 0.1875, 0.6667, 0.125, 0.6667, 0.125, 0.5833, 0.1875, 0.8333, 0.1875, 0.9167, 0.125, 0.9167, 0.125, 0.8333, 0.125, 0.5833, 0.125, 0.6667, 0.0625, 0.6667, 0.0625, 0.5833, 0.125, 0.8333, 0.125, 0.9167, 0.0625, 0.9167, 0.0625, 0.8333, 0.125, 0.5, 0.125, 0.5833, 0.0625, 0.5833, 0.0625, 0.5, 0.125, 0.75, 0.125, 0.8333, 0.0625, 0.8333, 0.0625, 0.75, 0.125, 0.6667, 0.125, 0.75, 0.0625, 0.75, 0.0625, 0.6667, 0.125, 0.9167, 0.09375, 1.0, 0.0625, 0.9167, 0.0625, 0.6667, 0.0625, 0.75, 0.0, 0.75, 0.0, 0.6667, 0.0625, 0.9167, 0.03125, 1.0, 0.0, 0.9167, 0.0625, 0.5833, 0.0625, 0.6667, 0.0, 0.6667, 0.0, 0.5833, 0.0625, 0.8333, 0.0625, 0.9167, 0.0, 0.9167, 0.0, 0.8333, 0.0625, 0.5, 0.0625, 0.5833, 0.0, 0.5833, 0.0, 0.5, 0.0625, 0.75, 0.0625, 0.8333, 0.0, 0.8333, 0.0, 0.75, 1.0, 0.5, 1.0, 0.5833, 0.9375, 0.5833, 0.9375, 0.5, 1.0, 0.75, 1.0, 0.8333, 0.9375, 0.8333, 0.9375, 0.75, 1.0, 0.6667, 1.0, 0.75, 0.9375, 0.75, 0.9375, 0.6667, 1.0, 0.9167, 0.9687, 1.0, 0.9375, 0.9167, 1.0, 0.5833, 1.0, 0.6667, 0.9375, 0.6667, 0.9375, 0.5833, 1.0, 0.8333, 1.0, 0.9167, 0.9375, 0.9167, 0.9375, 0.8333, 0.9375, 0.9167, 0.9062, 1.0, 0.875, 0.9167, 0.9375, 0.5833, 0.9375, 0.6667, 0.875, 0.6667, 0.875, 0.5833, 0.9375, 0.8333, 0.9375, 0.9167, 0.875, 0.9167, 0.875, 0.8333, 0.9375, 0.5, 0.9375, 0.5833, 0.875, 0.5833, 0.875, 0.5, 0.9375, 0.75, 0.9375, 0.8333, 0.875, 0.8333, 0.875, 0.75, 0.9375, 0.6667, 0.9375, 0.75, 0.875, 0.75, 0.875, 0.6667, 0.875, 0.6667, 0.875, 0.75, 0.8125, 0.75, 0.8125, 0.6667, 0.875, 0.9167, 0.8437, 1.0, 0.8125, 0.9167, 0.875, 0.5833, 0.875, 0.6667, 0.8125, 0.6667, 0.8125, 0.5833, 0.875, 0.8333, 0.875, 0.9167, 0.8125, 0.9167, 0.8125, 0.8333, 0.875, 0.5, 0.875, 0.5833, 0.8125, 0.5833, 0.8125, 0.5, 0.875, 0.75, 0.875, 0.8333, 0.8125, 0.8333, 0.8125, 0.75, 0.8125, 0.8333, 0.8125, 0.9167, 0.75, 0.9167, 0.75, 0.8333, 0.8125, 0.5, 0.8125, 0.5833, 0.75, 0.5833, 0.75, 0.5, 0.8125, 0.75, 0.8125, 0.8333, 0.75, 0.8333, 0.75, 0.75, 0.8125, 0.6667, 0.8125, 0.75, 0.75, 0.75, 0.75, 0.6667, 0.8125, 0.9167, 0.7812, 1.0, 0.75, 0.9167, 0.8125, 0.5833, 0.8125, 0.6667, 0.75, 0.6667, 0.75, 0.5833, 0.5, 0.5833, 0.5, 0.5, 0.5, 0.5, 0.5, 0.5833, 0.5625, 0.6667, 0.5, 0.6667, 0.5, 0.6667, 0.5625, 0.6667, 0.625, 0.5, 0.625, 0.5833, 0.625, 0.5833, 0.625, 0.5, 0.5, 0.6667, 0.5, 0.5833, 0.5, 0.5833, 0.5, 0.6667, 0.5, 0.5833, 0.5, 0.5, 0.5, 0.5, 0.5, 0.5833, 0.625, 0.5, 0.625, 0.5833, 0.625, 0.5833, 0.625, 0.5, 0.625, 0.6667, 0.5625, 0.6667, 0.5625, 0.6667, 0.625, 0.628, 0.5, 0.5833, 0.5, 0.5, 0.5, 0.5, 0.5, 0.5393, 0.5625, 0.6667, 0.5, 0.6667, 0.5, 0.6262, 0.5625, 0.6667, 0.625, 0.5, 0.625, 0.5833, 0.625, 0.5566, 0.625, 0.5, 0.625, 0.6667, 0.5625, 0.6667, 0.5625, 0.6667, 0.625, 0.6667, 0.625, 0.5833, 0.625, 0.6667, 0.625, 0.6667, 0.625, 0.5833, 0.625, 0.5566, 0.625, 0.628, 0.625, 0.628, 0.625, 0.5674, 0.5, 0.5647, 0.5, 0.5, 0.5, 0.5, 0.5, 0.5634, 0.5625, 0.6667, 0.5, 0.6262, 0.5, 0.6262, 0.5625, 0.6667, 0.625, 0.5, 0.625, 0.5566, 0.625, 0.5674, 0.625, 0.5, 0.625, 0.5833, 0.625, 0.6667, 0.625, 0.628, 0.625, 0.5566, 0.5, 0.6667, 0.5, 0.5833, 0.5, 0.5393, 0.5, 0.6262, 0.5, 0.6262, 0.5, 0.5634, 0.5, 0.5638, 0.5, 0.6153, 0.625, 0.5674, 0.625, 0.628, 0.625, 0.6124, 0.625, 0.5651, 0.625, 0.628, 0.5625, 0.6667, 0.5625, 0.6667, 0.625, 0.6124, 0.5, 0.5634, 0.5, 0.5, 0.5, 0.5, 0.5, 0.5638, 0.5, 0.6262, 0.5, 0.6262, 0.5, 0.6262, 0.5, 0.6262, 0.5, 0.6262, 0.5, 0.5647, 0.5, 0.5634, 0.5, 0.6262, 0.5, 0.6262, 0.5, 0.5393, 0.5, 0.5647, 0.5, 0.6262, 0.5625, 0.6667, 0.625, 0.628, 0.625, 0.628, 0.5625, 0.6667, 0.625, 0.5, 0.625, 0.5566, 0.625, 0.5566, 0.625, 0.5, 0.625, 0.628, 0.625, 0.628, 0.625, 0.628, 0.625, 0.628, 0.5, 0.5393, 0.5, 0.5, 0.5, 0.5, 0.5, 0.5647, 0.625, 0.5566, 0.625, 0.628, 0.625, 0.628, 0.625, 0.5566, 0.5, 0.6262, 0.5, 0.6262, 0.5, 0.6262, 0.5, 0.6262, 0.5625, 0.6667, 0.5, 0.6262, 0.5, 0.6262, 0.5625, 0.6667, 0.5, 0.6262, 0.5625, 0.6667, 0.5625, 0.6667, 0.5, 0.6262, 0.625, 0.628, 0.625, 0.628, 0.625, 0.628, 0.625, 0.628, 0.625, 0.628, 0.625, 0.628, 0.625, 0.628, 0.625, 0.628, 0.5, 0.6262, 0.5, 0.6262, 0.5, 0.6262, 0.5, 0.6262, 0.625, 0.628, 0.5625, 0.6667, 0.5625, 0.6667, 0.625, 0.628, 0.5, 0.6262, 0.5625, 0.6667, 0.5625, 0.6667, 0.5, 0.6262, 0.625, 0.5, 0.625, 0.5651, 0.625, 0.5, 0.5625, 0.5148, 0.5938, 0.5357, 0.5938, 0.5357, 0.5625, 0.5148, 0.625, 0.5566, 0.625, 0.628, 0.625, 0.628, 0.625, 0.5566, 0.625, 0.6124, 0.5625, 0.6667, 0.5625, 0.6667, 0.625, 0.5, 0.625, 0.5674, 0.625, 0.5651, 0.625, 0.5, 0.5625, 0.6667, 0.5, 0.6262, 0.5, 0.6153, 0.5625, 0.6667, 0.625, 0.5, 0.625, 0.5651, 0.625, 0.5651, 0.625, 0.5, 0.5, 0.6153, 0.5, 0.5638, 0.5, 0.5674, 0.5, 0.6161, 0.625, 0.5651, 0.625, 0.6124, 0.625, 0.6124, 0.625, 0.5651, 0.625, 0.6124, 0.5625, 0.6667, 0.5625, 0.6667, 0.625, 0.6124, 0.5625, 0.6667, 0.5, 0.6153, 0.5625, 0.6667, 0.5, 0.5638, 0.5, 0.5, 0.5, 0.5, 0.5625, 0.6667, 0.5, 0.6161, 0.5, 0.607, 0.5625, 0.6667, 0.625, 0.5, 0.625, 0.5651, 0.625, 0.5653, 0.625, 0.5, 0.5, 0.6161, 0.5, 0.5674, 0.5, 0.5517, 0.5, 0.607, 0.625, 0.5651, 0.625, 0.6124, 0.625, 0.6142, 0.625, 0.5653, 0.5625, 0.6667, 0.5, 0.6153, 0.5, 0.6161, 0.5625, 0.6667, 0.5, 0.5638, 0.5, 0.5, 0.5, 0.5, 0.5, 0.5674, 0.5, 0.5517, 0.5, 0.5, 0.5, 0.5, 0.5, 0.5393, 0.5625, 0.6667, 0.5, 0.607, 0.5, 0.6019, 0.5625, 0.6667, 0.625, 0.5, 0.625, 0.5653, 0.625, 0.5566, 0.625, 0.5, 0.5, 0.607, 0.5, 0.5517, 0.5, 0.5393, 0.5, 0.6019, 0.5, 0.5674, 0.5, 0.5, 0.5, 0.5, 0.5, 0.5517, 0.625, 0.6124, 0.5625, 0.6667, 0.5625, 0.6667, 0.625, 0.6142, 0.5625, 0.5, 0.5625, 0.5148, 0.5312, 0.5271, 0.5312, 0.5, 0.5938, 0.5, 0.5938, 0.5357, 0.5625, 0.5148, 0.5625, 0.5, 0.625, 0.5, 0.625, 0.5566, 0.5938, 0.5357, 0.5938, 0.5, 0.5312, 0.5, 0.5312, 0.5271, 0.5, 0.5393, 0.5, 0.5, 0.625, 0.6142, 0.5625, 0.6667, 0.5625, 0.6667, 0.625, 0.6142, 0.625, 0.5653, 0.625, 0.6142, 0.625, 0.6142, 0.625, 0.5566, 0.5, 0.6019, 0.5, 0.5393, 0.5, 0.5393, 0.5938, 0.5357, 0.625, 0.5566, 0.625, 0.5566, 0.5938, 0.5357, 0.5625, 0.6667, 0.5, 0.6019, 0.5625, 0.6667, 0.5625, 0.5148, 0.5938, 0.5357, 0.5938, 0.5357, 0.5625, 0.5148, 0.625, 0.6142, 0.5625, 0.6667, 0.5625, 0.6667, 0.5, 0.5393, 0.5312, 0.5271, 0.5312, 0.5271, 0.5, 0.5393, 0.625, 0.5566, 0.625, 0.6142, 0.625, 0.5566, 0.5312, 0.5271, 0.5625, 0.5148, 0.5625, 0.5148, 0.5312, 0.5271, 0.5938, 0.5357, 0.625, 0.5566, 0.625, 0.5566, 0.5938, 0.5357, 0.625, 0.5566, 0.625, 0.6142, 0.625, 0.628, 0.625, 0.5566, 0.5625, 0.5148, 0.5938, 0.5357, 0.5938, 0.5357, 0.5625, 0.5148, 0.5312, 0.5271, 0.5625, 0.5148, 0.5625, 0.5148, 0.5312, 0.5271, 0.5, 0.6019, 0.5, 0.5393, 0.5, 0.5393, 0.5, 0.6262, 0.625, 0.6142, 0.5625, 0.6667, 0.5625, 0.6667, 0.625, 0.628, 0.5, 0.5393, 0.5312, 0.5271, 0.5312, 0.5271, 0.5, 0.5393, 0.5625, 0.6667, 0.5, 0.6019, 0.5, 0.6262, 0.5625, 0.6667, 0.5312, 0.5271, 0.5625, 0.5148, 0.5625, 0.5148, 0.5312, 0.5271, 0.5, 0.6262, 0.5, 0.5393, 0.5, 0.5393, 0.5, 0.6262, 0.625, 0.628, 0.5625, 0.6667, 0.5625, 0.6667, 0.625, 0.628, 0.5, 0.5393, 0.5312, 0.5271, 0.5312, 0.5271, 0.5, 0.5393, 0.5625, 0.6667, 0.5, 0.6262, 0.5, 0.6262, 0.5625, 0.6667, 0.5938, 0.5357, 0.625, 0.5566, 0.625, 0.5566, 0.5938, 0.5357, 0.5, 0.6262, 0.5, 0.5393, 0.5, 0.5393, 0.5, 0.6262, 0.5625, 0.6667, 0.5, 0.6262, 0.5, 0.6262, 0.5625, 0.6667, 0.5312, 0.5271, 0.5625, 0.5148, 0.5625, 0.5148, 0.5312, 0.5271, 0.625, 0.5566, 0.625, 0.628, 0.625, 0.628, 0.625, 0.5566, 0.5, 0.5393, 0.5312, 0.5271, 0.5312, 0.5271, 0.5, 0.5393, 0.5625, 0.5148, 0.5938, 0.5357, 0.5938, 0.5357, 0.5625, 0.5148, 0.625, 0.628, 0.5625, 0.6667, 0.5625, 0.6667, 0.625, 0.628, 0.5938, 0.5357, 0.625, 0.5566, 0.625, 0.5566, 0.5938, 0.5357, 0.625, 0.628, 0.5625, 0.6667, 0.5625, 0.6667, 0.625, 0.628, 0.5938, 0.5357, 0.625, 0.5566, 0.625, 0.5566, 0.5938, 0.5357, 0.5625, 0.5148, 0.5938, 0.5357, 0.5938, 0.5357, 0.5625, 0.5148, 0.5312, 0.5271, 0.5625, 0.5148, 0.5625, 0.5148, 0.5312, 0.5271, 0.625, 0.5566, 0.625, 0.628, 0.625, 0.628, 0.625, 0.5566, 0.5625, 0.6667, 0.5, 0.6262, 0.5, 0.6262, 0.5625, 0.6667, 0.5, 0.5393, 0.5312, 0.5271, 0.5312, 0.5271, 0.5, 0.5393, 0.5, 0.6262, 0.5, 0.5393, 0.5, 0.5393, 0.5, 0.6262, 0.625, 0.628, 0.5625, 0.6667, 0.5625, 0.6667, 0.625, 0.628, 0.5938, 0.5357, 0.625, 0.5566, 0.625, 0.5566, 0.5938, 0.5357, 0.5625, 0.5148, 0.5938, 0.5357, 0.5938, 0.5357, 0.5625, 0.5148, 0.5407, 0.5234, 0.5625, 0.5148, 0.5625, 0.5148, 0.5433, 0.5224, 0.625, 0.5566, 0.625, 0.628, 0.625, 0.628, 0.625, 0.5566, 0.5625, 0.6667, 0.5, 0.6262, 0.5, 0.6262, 0.5625, 0.6667, 0.5, 0.5393, 0.5407, 0.5234, 0.5433, 0.5224, 0.5, 0.5393, 0.5, 0.6262, 0.5, 0.5393, 0.5, 0.5393, 0.5, 0.6262, 0.5, 0.6262, 0.5, 0.6262, 0.5, 0.6262, 0.5, 0.6262, 0.625, 0.628, 0.5625, 0.6667, 0.5625, 0.6667, 0.625, 0.628, 0.5938, 0.5357, 0.625, 0.5566, 0.625, 0.5566, 0.5938, 0.5357, 0.5625, 0.5148, 0.5938, 0.5357, 0.5938, 0.5357, 0.5625, 0.5148, 0.5433, 0.5224, 0.5625, 0.5148, 0.5625, 0.5148, 0.5433, 0.5224, 0.625, 0.5566, 0.625, 0.628, 0.625, 0.628, 0.625, 0.5566, 0.5625, 0.6667, 0.5, 0.6262, 0.5, 0.6262, 0.5625, 0.6667, 0.5, 0.5393, 0.5433, 0.5224, 0.5433, 0.5224, 0.5, 0.5393, 0.625, 0.5566, 0.625, 0.628, 0.5938, 0.5357, 0.5938, 0.5357, 0.625, 0.628, 0.5625, 0.6667, 0.5625, 0.5148, 0.5625, 0.5148, 0.5625, 0.6667, 0.5, 0.6262, 0.5433, 0.5224, 0.5433, 0.5224, 0.5433, 0.5224, 0.5433, 0.5224, 0.5433, 0.5224, 0.5, 0.6262, 0.5, 0.5393, 0.5, 0.5393, 0.5, 0.6262, 0.5, 0.5393, 0.5433, 0.5224, 0.5433, 0.5224, 0.5, 0.5393, 0.5, 0.6262, 0.5, 0.5393, 0.5433, 0.5224, 0.5433, 0.5224, 0.5, 0.6262, 0.5, 0.6262, 0.5433, 0.5224, 0.5, 0.6262, 0.5, 0.5393, 0.5, 0.5393, 0.5, 0.6262, 0.5, 0.6262, 0.5, 0.5393, 0.5, 0.5393, 0.5, 0.6262, 0.5, 0.6262, 0.5, 0.5393, 0.5, 0.5393, 0.5, 0.6262, 0.5433, 0.5224, 0.5, 0.6262, 0.5, 0.6262, 0.5433, 0.5224, 0.5433, 0.5224, 0.5, 0.6262, 0.5, 0.6262, 0.5433, 0.5224, 0.5433, 0.5224, 0.5433, 0.5224, 0.5433, 0.5224, 0.5433, 0.5224, 0.5433, 0.5224, 0.5433, 0.5224, 0.5433, 0.5224, 0.5433, 0.5224, 0.5, 0.5393, 0.5433, 0.5224, 0.5433, 0.5224, 0.5, 0.5393, 0.5, 0.5393, 0.5433, 0.5224, 0.5433, 0.5224, 0.5, 0.5393, 0.5, 0.6262, 0.5, 0.6262, 0.5, 0.6262, 0.5, 0.6262, 0.5, 0.6262, 0.5, 0.6262, 0.5, 0.6262, 0.5, 0.6262, 0.5, 0.6262, 0.5, 0.5393, 0.5, 0.5393, 0.5, 0.6262, 0.5, 0.5393, 0.5312, 0.5271, 0.5407, 0.5234, 0.5, 0.5393, 0.5625, 0.6667, 0.5, 0.6262, 0.5, 0.6262, 0.5625, 0.6667, 0.625, 0.5566, 0.625, 0.628, 0.625, 0.628, 0.625, 0.5566, 0.5312, 0.5271, 0.5625, 0.5148, 0.5625, 0.5148, 0.5407, 0.5234, 0.5625, 0.5148, 0.5938, 0.5357, 0.5938, 0.5357, 0.5625, 0.5148, 0.5938, 0.5357, 0.625, 0.5566, 0.625, 0.5566, 0.5938, 0.5357, 0.625, 0.628, 0.5625, 0.6667, 0.5625, 0.6667, 0.625, 0.628, 0.625, 0.628, 0.5625, 0.6667, 0.5625, 0.6667, 0.625, 0.628, 0.5625, 0.6667, 0.625, 0.628, 0.625, 0.628, 0.5625, 0.6667, 0.625, 0.628, 0.625, 0.628, 0.625, 0.628, 0.625, 0.628, 0.5, 0.6262, 0.5, 0.6262, 0.5, 0.6262, 0.5, 0.6262, 0.5, 0.6262, 0.5, 0.6262, 0.5, 0.6262, 0.5, 0.6262, 0.625, 0.628, 0.625, 0.628, 0.625, 0.628, 0.625, 0.628, 0.5625, 0.6667, 0.625, 0.628, 0.625, 0.628, 0.5625, 0.6667, 0.625, 0.628, 0.5625, 0.6667, 0.5625, 0.6667, 0.625, 0.628, 0.5, 0.6262, 0.5, 0.6262, 0.5, 0.6262, 0.5, 0.6262, 0.5, 0.6262, 0.5, 0.6262, 0.5, 0.6262, 0.5, 0.6262, 0.5625, 0.6667, 0.5, 0.6262, 0.5, 0.6262, 0.5625, 0.6667, 0.5, 0.6262, 0.5625, 0.6667, 0.5625, 0.6667, 0.5, 0.6262, 0.625, 0.628, 0.625, 0.628, 0.625, 0.628, 0.625, 0.628, 0.5, 0.6262, 0.5625, 0.6667, 0.5625, 0.6667, 0.5, 0.6262, 0.5625, 0.6667, 0.5, 0.6262, 0.5, 0.6262, 0.5625, 0.6667, 0.5, 0.6262, 0.5, 0.6262, 0.5, 0.6262, 0.5, 0.6262, 0.5625, 0.6667, 0.5, 0.6262, 0.5, 0.6262, 0.5625, 0.6667, 0.5, 0.6262, 0.5625, 0.6667, 0.5625, 0.6667, 0.5, 0.6262, 0.625, 0.628, 0.625, 0.628, 0.625, 0.628, 0.625, 0.628, 0.625, 0.628, 0.5625, 0.6667, 0.5625, 0.6667, 0.625, 0.628, 0.625, 0.628, 0.625, 0.628, 0.625, 0.628, 0.625, 0.628, 0.5625, 0.6667, 0.625, 0.628, 0.625, 0.628, 0.5625, 0.6667, 0.625, 0.628, 0.5625, 0.6667, 0.5625, 0.6667, 0.625, 0.628, 0.625, 0.628, 0.625, 0.628, 0.625, 0.628, 0.625, 0.628, 0.625, 0.628, 0.625, 0.628, 0.625, 0.628, 0.625, 0.628, 0.625, 0.628, 0.5625, 0.6667, 0.5625, 0.6667, 0.625, 0.628, 0.5625, 0.6667, 0.625, 0.628, 0.625, 0.628, 0.5625, 0.6667, 0.625, 0.628, 0.625, 0.628, 0.625, 0.628, 0.625, 0.628, 0.5, 0.6262, 0.5, 0.6262, 0.5, 0.6262, 0.5, 0.6262, 0.5, 0.6262, 0.5, 0.6262, 0.5, 0.6262, 0.5, 0.6262, 0.625, 0.628, 0.625, 0.628, 0.625, 0.628, 0.625, 0.628, 0.5625, 0.6667, 0.625, 0.628, 0.625, 0.628, 0.5625, 0.6667, 0.5, 0.6262, 0.5, 0.6262, 0.5, 0.6262, 0.5, 0.6262, 0.5, 0.6262, 0.5, 0.6262, 0.5, 0.6262, 0.5, 0.6262, 0.5625, 0.6667, 0.5, 0.6262, 0.5, 0.6262, 0.5625, 0.6667, 0.5, 0.6262, 0.5625, 0.6667, 0.5625, 0.6667, 0.5, 0.6262, 0.5, 0.6262, 0.5625, 0.6667, 0.5625, 0.6667, 0.5, 0.6262, 0.5625, 0.6667, 0.5, 0.6262, 0.5, 0.6262, 0.5625, 0.6667, 0.5, 0.6262, 0.5, 0.6262, 0.5, 0.6262, 0.5, 0.6262, 0.5, 0.6262, 0.5, 0.6262, 0.5, 0.6262, 0.5, 0.6262, 0.5, 0.6262, 0.5, 0.6262, 0.5, 0.6262, 0.5, 0.6262, 0.5625, 0.6667, 0.5, 0.6262, 0.5, 0.6262, 0.5625, 0.6667, 0.5, 0.6262, 0.5625, 0.6667, 0.5625, 0.6667, 0.5, 0.6262, 0.625, 0.628, 0.625, 0.628, 0.625, 0.628, 0.625, 0.628, 0.625, 0.628, 0.625, 0.628, 0.625, 0.628, 0.625, 0.628, 0.5625, 0.6667, 0.625, 0.628, 0.625, 0.628, 0.5625, 0.6667, 0.625, 0.628, 0.5625, 0.6667, 0.5625, 0.6667, 0.625, 0.628, 0.625, 0.628, 0.625, 0.628, 0.625, 0.628, 0.625, 0.628, 0.5625, 0.6667, 0.5, 0.6262, 0.5, 0.6262, 0.5625, 0.6667, 0.5, 0.6262, 0.5625, 0.6667, 0.5625, 0.6667, 0.5, 0.6262, 0.625, 0.628, 0.625, 0.628, 0.625, 0.628, 0.625, 0.628, 0.625, 0.628, 0.5625, 0.6667, 0.5625, 0.6667, 0.625, 0.628, 0.5, 0.6262, 0.5, 0.6262, 0.5, 0.6262, 0.5, 0.6262, 0.625, 0.628, 0.625, 0.628, 0.625, 0.628, 0.625, 0.628, 0.5625, 0.6667, 0.625, 0.628, 0.625, 0.628, 0.5625, 0.6667, 0.625, 0.628, 0.5625, 0.6667, 0.5625, 0.6667, 0.625, 0.628, 0.5625, 0.6667, 0.5, 0.6262, 0.5, 0.6262, 0.5625, 0.6667, 0.625, 0.628, 0.5625, 0.6667, 0.5625, 0.6667, 0.625, 0.628, 0.625, 0.628, 0.5625, 0.6667, 0.5625, 0.6667, 0.625, 0.628, 0.5625, 0.6667, 0.5, 0.6262, 0.5, 0.6262, 0.5625, 0.6667, 0.5, 0.6262, 0.5, 0.6262, 0.5, 0.6262, 0.5, 0.6262, 0.5, 0.6262, 0.5, 0.6262, 0.5, 0.6262, 0.5, 0.6262, 0.625, 0.628, 0.625, 0.628, 0.625, 0.628, 0.625, 0.628, 0.5625, 0.6667, 0.625, 0.628, 0.625, 0.628, 0.5625, 0.6667, 0.5, 0.6262, 0.5, 0.6262, 0.5, 0.6262, 0.5, 0.6262, 0.5, 0.6262, 0.5, 0.6262, 0.5, 0.6262, 0.5, 0.6262, 0.5, 0.6262, 0.5, 0.6262, 0.5, 0.6262, 0.5, 0.6262, 0.5, 0.6262, 0.5, 0.6262, 0.5, 0.6262, 0.5, 0.6262, 0.5, 0.6262, 0.5, 0.6262, 0.5, 0.6262, 0.5, 0.6262, 0.5, 0.6262, 0.5, 0.6262, 0.5, 0.6262, 0.5, 0.6262, 0.5, 0.6262, 0.5, 0.6262, 0.5, 0.6262, 0.5, 0.6262, 0.5, 0.6262, 0.5, 0.6262, 0.5, 0.6262, 0.5, 0.6262, 0.5, 0.6262, 0.5, 0.6262, 0.5, 0.6262, 0.5, 0.6262, 0.5, 0.6262, 0.5, 0.6262, 0.5, 0.6262, 0.5, 0.6262, 0.5, 0.6262, 0.5, 0.6262, 0.5, 0.6262, 0.5, 0.6262, 0.5, 0.6262, 0.5, 0.6262, 0.5, 0.6262, 0.5, 0.6262, 0.75, 0.6667, 0.6875, 0.6667, 0.6875, 0.75, 0.75, 0.75, 0.75, 0.9167, 0.6875, 0.9167, 0.7188, 1.0, 0.75, 0.5833, 0.6875, 0.5833, 0.6875, 0.6667, 0.75, 0.6667, 0.75, 0.8333, 0.6875, 0.8333, 0.6875, 0.9167, 0.75, 0.9167, 0.75, 0.5, 0.6875, 0.5, 0.6875, 0.5833, 0.75, 0.5833, 0.75, 0.75, 0.6875, 0.75, 0.6875, 0.8333, 0.75, 0.8333, 0.6875, 0.8333, 0.625, 0.8333, 0.625, 0.9167, 0.6875, 0.9167, 0.6875, 0.5, 0.625, 0.5, 0.625, 0.5833, 0.6875, 0.5833, 0.6875, 0.75, 0.625, 0.75, 0.625, 0.8333, 0.6875, 0.8333, 0.6875, 0.6667, 0.625, 0.6667, 0.625, 0.75, 0.6875, 0.75, 0.6875, 0.9167, 0.625, 0.9167, 0.6562, 1.0, 0.6875, 0.5833, 0.625, 0.5833, 0.625, 0.6667, 0.6875, 0.6667, 0.625, 0.6667, 0.5625, 0.6667, 0.5625, 0.75, 0.625, 0.75, 0.625, 0.9167, 0.5625, 0.9167, 0.5938, 1.0, 0.5625, 0.6667, 0.5625, 0.6667, 0.5, 0.6667, 0.5, 0.6667, 0.625, 0.8333, 0.5625, 0.8333, 0.5625, 0.9167, 0.625, 0.9167, 0.625, 0.5833, 0.625, 0.5833, 0.625, 0.6667, 0.625, 0.6667, 0.625, 0.75, 0.5625, 0.75, 0.5625, 0.8333, 0.625, 0.8333, 0.5625, 0.75, 0.5, 0.75, 0.5, 0.8333, 0.5625, 0.8333, 0.5625, 0.6667, 0.5, 0.6667, 0.5, 0.75, 0.5625, 0.75, 0.5625, 0.9167, 0.5, 0.9167, 0.5312, 1.0, 0.5, 0.6667, 0.5, 0.6667, 0.5, 0.5833, 0.5, 0.5833, 0.5625, 0.8333, 0.5, 0.8333, 0.5, 0.9167, 0.5625, 0.9167, 0.625, 0.6667, 0.625, 0.6667, 0.5625, 0.6667, 0.5625, 0.6667, 0.5, 0.5833, 0.4375, 0.5833, 0.4375, 0.6667, 0.5, 0.6667, 0.5, 0.8333, 0.4375, 0.8333, 0.4375, 0.9167, 0.5, 0.9167, 0.5, 0.5, 0.4375, 0.5, 0.4375, 0.5833, 0.5, 0.5833, 0.5, 0.75, 0.4375, 0.75, 0.4375, 0.8333, 0.5, 0.8333, 0.5, 0.6667, 0.4375, 0.6667, 0.4375, 0.75, 0.5, 0.75, 0.5, 0.9167, 0.4375, 0.9167, 0.4687, 1.0, 0.4375, 0.6667, 0.375, 0.6667, 0.375, 0.75, 0.4375, 0.75, 0.4375, 0.9167, 0.375, 0.9167, 0.4062, 1.0, 0.4375, 0.5833, 0.375, 0.5833, 0.375, 0.6667, 0.4375, 0.6667, 0.4375, 0.8333, 0.375, 0.8333, 0.375, 0.9167, 0.4375, 0.9167, 0.4375, 0.5, 0.375, 0.5, 0.375, 0.5833, 0.4375, 0.5833, 0.4375, 0.75, 0.375, 0.75, 0.375, 0.8333, 0.4375, 0.8333, 0.375, 0.5, 0.3125, 0.5, 0.3125, 0.5833, 0.375, 0.5833, 0.375, 0.75, 0.3125, 0.75, 0.3125, 0.8333, 0.375, 0.8333, 0.375, 0.6667, 0.3125, 0.6667, 0.3125, 0.75, 0.375, 0.75, 0.375, 0.9167, 0.3125, 0.9167, 0.3437, 1.0, 0.375, 0.5833, 0.3125, 0.5833, 0.3125, 0.6667, 0.375, 0.6667, 0.375, 0.8333, 0.3125, 0.8333, 0.3125, 0.9167, 0.375, 0.9167, 0.3125, 0.5833, 0.25, 0.5833, 0.25, 0.6667, 0.3125, 0.6667, 0.3125, 0.8333, 0.25, 0.8333, 0.25, 0.9167, 0.3125, 0.9167, 0.3125, 0.5, 0.25, 0.5, 0.25, 0.5833, 0.3125, 0.5833, 0.3125, 0.75, 0.25, 0.75, 0.25, 0.8333, 0.3125, 0.8333, 0.3125, 0.6667, 0.25, 0.6667, 0.25, 0.75, 0.3125, 0.75, 0.3125, 0.9167, 0.25, 0.9167, 0.2812, 1.0, 0.25, 0.6667, 0.1875, 0.6667, 0.1875, 0.75, 0.25, 0.75, 0.25, 0.9167, 0.1875, 0.9167, 0.2187, 1.0, 0.25, 0.5833, 0.1875, 0.5833, 0.1875, 0.6667, 0.25, 0.6667, 0.25, 0.8333, 0.1875, 0.8333, 0.1875, 0.9167, 0.25, 0.9167, 0.25, 0.5, 0.1875, 0.5, 0.1875, 0.5833, 0.25, 0.5833, 0.25, 0.75, 0.1875, 0.75, 0.1875, 0.8333, 0.25, 0.8333, 0.1875, 0.5, 0.125, 0.5, 0.125, 0.5833, 0.1875, 0.5833, 0.1875, 0.75, 0.125, 0.75, 0.125, 0.8333, 0.1875, 0.8333, 0.1875, 0.6667, 0.125, 0.6667, 0.125, 0.75, 0.1875, 0.75, 0.1875, 0.9167, 0.125, 0.9167, 0.1562, 1.0, 0.1875, 0.5833, 0.125, 0.5833, 0.125, 0.6667, 0.1875, 0.6667, 0.1875, 0.8333, 0.125, 0.8333, 0.125, 0.9167, 0.1875, 0.9167, 0.125, 0.5833, 0.0625, 0.5833, 0.0625, 0.6667, 0.125, 0.6667, 0.125, 0.8333, 0.0625, 0.8333, 0.0625, 0.9167, 0.125, 0.9167, 0.125, 0.5, 0.0625, 0.5, 0.0625, 0.5833, 0.125, 0.5833, 0.125, 0.75, 0.0625, 0.75, 0.0625, 0.8333, 0.125, 0.8333, 0.125, 0.6667, 0.0625, 0.6667, 0.0625, 0.75, 0.125, 0.75, 0.125, 0.9167, 0.0625, 0.9167, 0.09375, 1.0, 0.0625, 0.6667, 0.0, 0.6667, 0.0, 0.75, 0.0625, 0.75, 0.0625, 0.9167, 0.0, 0.9167, 0.03125, 1.0, 0.0625, 0.5833, 0.0, 0.5833, 0.0, 0.6667, 0.0625, 0.6667, 0.0625, 0.8333, 0.0, 0.8333, 0.0, 0.9167, 0.0625, 0.9167, 0.0625, 0.5, 0.0, 0.5, 0.0, 0.5833, 0.0625, 0.5833, 0.0625, 0.75, 0.0, 0.75, 0.0, 0.8333, 0.0625, 0.8333, 1.0, 0.5, 0.9375, 0.5, 0.9375, 0.5833, 1.0, 0.5833, 1.0, 0.75, 0.9375, 0.75, 0.9375, 0.8333, 1.0, 0.8333, 1.0, 0.6667, 0.9375, 0.6667, 0.9375, 0.75, 1.0, 0.75, 1.0, 0.9167, 0.9375, 0.9167, 0.9687, 1.0, 1.0, 0.5833, 0.9375, 0.5833, 0.9375, 0.6667, 1.0, 0.6667, 1.0, 0.8333, 0.9375, 0.8333, 0.9375, 0.9167, 1.0, 0.9167, 0.9375, 0.9167, 0.875, 0.9167, 0.9062, 1.0, 0.9375, 0.5833, 0.875, 0.5833, 0.875, 0.6667, 0.9375, 0.6667, 0.9375, 0.8333, 0.875, 0.8333, 0.875, 0.9167, 0.9375, 0.9167, 0.9375, 0.5, 0.875, 0.5, 0.875, 0.5833, 0.9375, 0.5833, 0.9375, 0.75, 0.875, 0.75, 0.875, 0.8333, 0.9375, 0.8333, 0.9375, 0.6667, 0.875, 0.6667, 0.875, 0.75, 0.9375, 0.75, 0.875, 0.6667, 0.8125, 0.6667, 0.8125, 0.75, 0.875, 0.75, 0.875, 0.9167, 0.8125, 0.9167, 0.8437, 1.0, 0.875, 0.5833, 0.8125, 0.5833, 0.8125, 0.6667, 0.875, 0.6667, 0.875, 0.8333, 0.8125, 0.8333, 0.8125, 0.9167, 0.875, 0.9167, 0.875, 0.5, 0.8125, 0.5, 0.8125, 0.5833, 0.875, 0.5833, 0.875, 0.75, 0.8125, 0.75, 0.8125, 0.8333, 0.875, 0.8333, 0.8125, 0.8333, 0.75, 0.8333, 0.75, 0.9167, 0.8125, 0.9167, 0.8125, 0.5, 0.75, 0.5, 0.75, 0.5833, 0.8125, 0.5833, 0.8125, 0.75, 0.75, 0.75, 0.75, 0.8333, 0.8125, 0.8333, 0.8125, 0.6667, 0.75, 0.6667, 0.75, 0.75, 0.8125, 0.75, 0.8125, 0.9167, 0.75, 0.9167, 0.7812, 1.0, 0.8125, 0.5833, 0.75, 0.5833, 0.75, 0.6667, 0.8125, 0.6667, 0.5, 0.5833, 0.5, 0.5833, 0.5, 0.5, 0.5, 0.5, 0.5625, 0.6667, 0.5625, 0.6667, 0.5, 0.6667, 0.5, 0.6667, 0.625, 0.5, 0.625, 0.5, 0.625, 0.5833, 0.625, 0.5833, 0.5, 0.6667, 0.5, 0.6667, 0.5, 0.5833, 0.5, 0.5833, 0.5, 0.5833, 0.5, 0.5833, 0.5, 0.5, 0.5, 0.5, 0.625, 0.5, 0.625, 0.5, 0.625, 0.5833, 0.625, 0.5833, 0.625, 0.6667, 0.625, 0.628, 0.5625, 0.6667, 0.5625, 0.6667, 0.5, 0.5833, 0.5, 0.5393, 0.5, 0.5, 0.5, 0.5, 0.5625, 0.6667, 0.5625, 0.6667, 0.5, 0.6262, 0.5, 0.6667, 0.625, 0.5, 0.625, 0.5, 0.625, 0.5566, 0.625, 0.5833, 0.625, 0.6667, 0.625, 0.6667, 0.5625, 0.6667, 0.5625, 0.6667, 0.625, 0.5833, 0.625, 0.5833, 0.625, 0.6667, 0.625, 0.6667, 0.625, 0.5566, 0.625, 0.5674, 0.625, 0.628, 0.625, 0.628, 0.5, 0.5647, 0.5, 0.5634, 0.5, 0.5, 0.5, 0.5, 0.5625, 0.6667, 0.5625, 0.6667, 0.5, 0.6262, 0.5, 0.6262, 0.625, 0.5, 0.625, 0.5, 0.625, 0.5674, 0.625, 0.5566, 0.625, 0.5833, 0.625, 0.5566, 0.625, 0.628, 0.625, 0.6667, 0.5, 0.6667, 0.5, 0.6262, 0.5, 0.5393, 0.5, 0.5833, 0.5, 0.6262, 0.5, 0.6153, 0.5, 0.5638, 0.5, 0.5634, 0.625, 0.5674, 0.625, 0.5651, 0.625, 0.6124, 0.625, 0.628, 0.625, 0.628, 0.625, 0.6124, 0.5625, 0.6667, 0.5625, 0.6667, 0.5, 0.5634, 0.5, 0.5638, 0.5, 0.5, 0.5, 0.5, 0.5, 0.6262, 0.5, 0.6262, 0.5, 0.6262, 0.5, 0.6262, 0.5, 0.6262, 0.5, 0.6262, 0.5, 0.5634, 0.5, 0.5647, 0.5, 0.6262, 0.5, 0.6262, 0.5, 0.5647, 0.5, 0.5393, 0.5625, 0.6667, 0.5625, 0.6667, 0.625, 0.628, 0.625, 0.628, 0.625, 0.5, 0.625, 0.5, 0.625, 0.5566, 0.625, 0.5566, 0.625, 0.628, 0.625, 0.628, 0.625, 0.628, 0.625, 0.628, 0.5, 0.5393, 0.5, 0.5647, 0.5, 0.5, 0.5, 0.5, 0.625, 0.5566, 0.625, 0.5566, 0.625, 0.628, 0.625, 0.628, 0.5, 0.6262, 0.5, 0.6262, 0.5, 0.6262, 0.5, 0.6262, 0.5625, 0.6667, 0.5625, 0.6667, 0.5, 0.6262, 0.5, 0.6262, 0.5, 0.6262, 0.5, 0.6262, 0.5625, 0.6667, 0.5625, 0.6667, 0.625, 0.628, 0.625, 0.628, 0.625, 0.628, 0.625, 0.628, 0.625, 0.628, 0.625, 0.628, 0.625, 0.628, 0.625, 0.628, 0.5, 0.6262, 0.5, 0.6262, 0.5, 0.6262, 0.5, 0.6262, 0.625, 0.628, 0.625, 0.628, 0.5625, 0.6667, 0.5625, 0.6667, 0.5, 0.6262, 0.5, 0.6262, 0.5625, 0.6667, 0.5625, 0.6667, 0.625, 0.5, 0.625, 0.5, 0.625, 0.5651, 0.5625, 0.5148, 0.5625, 0.5148, 0.5938, 0.5357, 0.5938, 0.5357, 0.625, 0.5566, 0.625, 0.5566, 0.625, 0.628, 0.625, 0.628, 0.625, 0.6124, 0.5625, 0.6667, 0.5625, 0.6667, 0.625, 0.5, 0.625, 0.5, 0.625, 0.5651, 0.625, 0.5674, 0.5625, 0.6667, 0.5625, 0.6667, 0.5, 0.6153, 0.5, 0.6262, 0.625, 0.5, 0.625, 0.5, 0.625, 0.5651, 0.625, 0.5651, 0.5, 0.6153, 0.5, 0.6161, 0.5, 0.5674, 0.5, 0.5638, 0.625, 0.5651, 0.625, 0.5651, 0.625, 0.6124, 0.625, 0.6124, 0.625, 0.6124, 0.625, 0.6124, 0.5625, 0.6667, 0.5625, 0.6667, 0.5625, 0.6667, 0.5625, 0.6667, 0.5, 0.6153, 0.5, 0.5638, 0.5, 0.5, 0.5, 0.5, 0.5625, 0.6667, 0.5625, 0.6667, 0.5, 0.607, 0.5, 0.6161, 0.625, 0.5, 0.625, 0.5, 0.625, 0.5653, 0.625, 0.5651, 0.5, 0.6161, 0.5, 0.607, 0.5, 0.5517, 0.5, 0.5674, 0.625, 0.5651, 0.625, 0.5653, 0.625, 0.6142, 0.625, 0.6124, 0.5625, 0.6667, 0.5625, 0.6667, 0.5, 0.6161, 0.5, 0.6153, 0.5, 0.5638, 0.5, 0.5674, 0.5, 0.5, 0.5, 0.5, 0.5, 0.5517, 0.5, 0.5393, 0.5, 0.5, 0.5, 0.5, 0.5625, 0.6667, 0.5625, 0.6667, 0.5, 0.6019, 0.5, 0.607, 0.625, 0.5, 0.625, 0.5, 0.625, 0.5566, 0.625, 0.5653, 0.5, 0.607, 0.5, 0.6019, 0.5, 0.5393, 0.5, 0.5517, 0.5, 0.5674, 0.5, 0.5517, 0.5, 0.5, 0.5, 0.5, 0.625, 0.6124, 0.625, 0.6142, 0.5625, 0.6667, 0.5625, 0.6667, 0.5625, 0.5, 0.5312, 0.5, 0.5312, 0.5271, 0.5625, 0.5148, 0.5938, 0.5, 0.5625, 0.5, 0.5625, 0.5148, 0.5938, 0.5357, 0.625, 0.5, 0.5938, 0.5, 0.5938, 0.5357, 0.625, 0.5566, 0.5312, 0.5, 0.5, 0.5, 0.5, 0.5393, 0.5312, 0.5271, 0.625, 0.6142, 0.625, 0.6142, 0.5625, 0.6667, 0.5625, 0.6667, 0.625, 0.5653, 0.625, 0.5566, 0.625, 0.6142, 0.625, 0.6142, 0.5, 0.6019, 0.5, 0.5393, 0.5, 0.5393, 0.5938, 0.5357, 0.5938, 0.5357, 0.625, 0.5566, 0.625, 0.5566, 0.5625, 0.6667, 0.5625, 0.6667, 0.5, 0.6019, 0.5625, 0.5148, 0.5625, 0.5148, 0.5938, 0.5357, 0.5938, 0.5357, 0.625, 0.6142, 0.5625, 0.6667, 0.5625, 0.6667, 0.5, 0.5393, 0.5, 0.5393, 0.5312, 0.5271, 0.5312, 0.5271, 0.625, 0.5566, 0.625, 0.5566, 0.625, 0.6142, 0.5312, 0.5271, 0.5312, 0.5271, 0.5625, 0.5148, 0.5625, 0.5148, 0.5938, 0.5357, 0.5938, 0.5357, 0.625, 0.5566, 0.625, 0.5566, 0.625, 0.5566, 0.625, 0.5566, 0.625, 0.628, 0.625, 0.6142, 0.5625, 0.5148, 0.5625, 0.5148, 0.5938, 0.5357, 0.5938, 0.5357, 0.5312, 0.5271, 0.5312, 0.5271, 0.5625, 0.5148, 0.5625, 0.5148, 0.5, 0.6019, 0.5, 0.6262, 0.5, 0.5393, 0.5, 0.5393, 0.625, 0.6142, 0.625, 0.628, 0.5625, 0.6667, 0.5625, 0.6667, 0.5, 0.5393, 0.5, 0.5393, 0.5312, 0.5271, 0.5312, 0.5271, 0.5625, 0.6667, 0.5625, 0.6667, 0.5, 0.6262, 0.5, 0.6019, 0.5312, 0.5271, 0.5312, 0.5271, 0.5625, 0.5148, 0.5625, 0.5148, 0.5, 0.6262, 0.5, 0.6262, 0.5, 0.5393, 0.5, 0.5393, 0.625, 0.628, 0.625, 0.628, 0.5625, 0.6667, 0.5625, 0.6667, 0.5, 0.5393, 0.5, 0.5393, 0.5312, 0.5271, 0.5312, 0.5271, 0.5625, 0.6667, 0.5625, 0.6667, 0.5, 0.6262, 0.5, 0.6262, 0.5938, 0.5357, 0.5938, 0.5357, 0.625, 0.5566, 0.625, 0.5566, 0.5, 0.6262, 0.5, 0.6262, 0.5, 0.5393, 0.5, 0.5393, 0.5625, 0.6667, 0.5625, 0.6667, 0.5, 0.6262, 0.5, 0.6262, 0.5312, 0.5271, 0.5312, 0.5271, 0.5625, 0.5148, 0.5625, 0.5148, 0.625, 0.5566, 0.625, 0.5566, 0.625, 0.628, 0.625, 0.628, 0.5, 0.5393, 0.5, 0.5393, 0.5312, 0.5271, 0.5312, 0.5271, 0.5625, 0.5148, 0.5625, 0.5148, 0.5938, 0.5357, 0.5938, 0.5357, 0.625, 0.628, 0.625, 0.628, 0.5625, 0.6667, 0.5625, 0.6667, 0.5938, 0.5357, 0.5938, 0.5357, 0.625, 0.5566, 0.625, 0.5566, 0.625, 0.628, 0.625, 0.628, 0.5625, 0.6667, 0.5625, 0.6667, 0.5938, 0.5357, 0.5938, 0.5357, 0.625, 0.5566, 0.625, 0.5566, 0.5625, 0.5148, 0.5625, 0.5148, 0.5938, 0.5357, 0.5938, 0.5357, 0.5312, 0.5271, 0.5312, 0.5271, 0.5625, 0.5148, 0.5625, 0.5148, 0.625, 0.5566, 0.625, 0.5566, 0.625, 0.628, 0.625, 0.628, 0.5625, 0.6667, 0.5625, 0.6667, 0.5, 0.6262, 0.5, 0.6262, 0.5, 0.5393, 0.5, 0.5393, 0.5312, 0.5271, 0.5312, 0.5271, 0.5, 0.6262, 0.5, 0.6262, 0.5, 0.5393, 0.5, 0.5393, 0.625, 0.628, 0.625, 0.628, 0.5625, 0.6667, 0.5625, 0.6667, 0.5938, 0.5357, 0.5938, 0.5357, 0.625, 0.5566, 0.625, 0.5566, 0.5625, 0.5148, 0.5625, 0.5148, 0.5938, 0.5357, 0.5938, 0.5357, 0.5407, 0.5234, 0.5433, 0.5224, 0.5625, 0.5148, 0.5625, 0.5148, 0.625, 0.5566, 0.625, 0.5566, 0.625, 0.628, 0.625, 0.628, 0.5625, 0.6667, 0.5625, 0.6667, 0.5, 0.6262, 0.5, 0.6262, 0.5, 0.5393, 0.5, 0.5393, 0.5433, 0.5224, 0.5407, 0.5234, 0.5, 0.6262, 0.5, 0.6262, 0.5, 0.5393, 0.5, 0.5393, 0.5, 0.6262, 0.5, 0.6262, 0.5, 0.6262, 0.5, 0.6262, 0.625, 0.628, 0.625, 0.628, 0.5625, 0.6667, 0.5625, 0.6667, 0.5938, 0.5357, 0.5938, 0.5357, 0.625, 0.5566, 0.625, 0.5566, 0.5625, 0.5148, 0.5625, 0.5148, 0.5938, 0.5357, 0.5938, 0.5357, 0.5433, 0.5224, 0.5433, 0.5224, 0.5625, 0.5148, 0.5625, 0.5148, 0.625, 0.5566, 0.625, 0.5566, 0.625, 0.628, 0.625, 0.628, 0.5625, 0.6667, 0.5625, 0.6667, 0.5, 0.6262, 0.5, 0.6262, 0.5, 0.5393, 0.5, 0.5393, 0.5433, 0.5224, 0.5433, 0.5224, 0.625, 0.5566, 0.5938, 0.5357, 0.625, 0.628, 0.5938, 0.5357, 0.5625, 0.5148, 0.5625, 0.6667, 0.625, 0.628, 0.5625, 0.5148, 0.5433, 0.5224, 0.5, 0.6262, 0.5625, 0.6667, 0.5433, 0.5224, 0.5433, 0.5224, 0.5433, 0.5224, 0.5433, 0.5224, 0.5, 0.6262, 0.5, 0.6262, 0.5, 0.5393, 0.5, 0.5393, 0.5, 0.5393, 0.5, 0.5393, 0.5433, 0.5224, 0.5433, 0.5224, 0.5, 0.6262, 0.5433, 0.5224, 0.5, 0.5393, 0.5433, 0.5224, 0.5433, 0.5224, 0.5, 0.6262, 0.5, 0.6262, 0.5, 0.6262, 0.5, 0.6262, 0.5, 0.5393, 0.5, 0.5393, 0.5, 0.6262, 0.5, 0.6262, 0.5, 0.5393, 0.5, 0.5393, 0.5, 0.6262, 0.5, 0.6262, 0.5, 0.5393, 0.5, 0.5393, 0.5433, 0.5224, 0.5433, 0.5224, 0.5, 0.6262, 0.5, 0.6262, 0.5433, 0.5224, 0.5433, 0.5224, 0.5, 0.6262, 0.5, 0.6262, 0.5433, 0.5224, 0.5433, 0.5224, 0.5433, 0.5224, 0.5433, 0.5224, 0.5433, 0.5224, 0.5433, 0.5224, 0.5433, 0.5224, 0.5433, 0.5224, 0.5, 0.5393, 0.5, 0.5393, 0.5433, 0.5224, 0.5433, 0.5224, 0.5, 0.5393, 0.5, 0.5393, 0.5433, 0.5224, 0.5433, 0.5224, 0.5, 0.6262, 0.5, 0.6262, 0.5, 0.6262, 0.5, 0.6262, 0.5, 0.6262, 0.5, 0.6262, 0.5, 0.6262, 0.5, 0.6262, 0.5, 0.6262, 0.5, 0.6262, 0.5, 0.5393, 0.5, 0.5393, 0.5, 0.5393, 0.5, 0.5393, 0.5407, 0.5234, 0.5312, 0.5271, 0.5625, 0.6667, 0.5625, 0.6667, 0.5, 0.6262, 0.5, 0.6262, 0.625, 0.5566, 0.625, 0.5566, 0.625, 0.628, 0.625, 0.628, 0.5312, 0.5271, 0.5407, 0.5234, 0.5625, 0.5148, 0.5625, 0.5148, 0.5625, 0.5148, 0.5625, 0.5148, 0.5938, 0.5357, 0.5938, 0.5357, 0.5938, 0.5357, 0.5938, 0.5357, 0.625, 0.5566, 0.625, 0.5566, 0.625, 0.628, 0.625, 0.628, 0.5625, 0.6667, 0.5625, 0.6667, 0.625, 0.628, 0.625, 0.628, 0.5625, 0.6667, 0.5625, 0.6667, 0.5625, 0.6667, 0.5625, 0.6667, 0.625, 0.628, 0.625, 0.628, 0.625, 0.628, 0.625, 0.628, 0.625, 0.628, 0.625, 0.628, 0.5, 0.6262, 0.5, 0.6262, 0.5, 0.6262, 0.5, 0.6262, 0.5, 0.6262, 0.5, 0.6262, 0.5, 0.6262, 0.5, 0.6262, 0.625, 0.628, 0.625, 0.628, 0.625, 0.628, 0.625, 0.628, 0.5625, 0.6667, 0.5625, 0.6667, 0.625, 0.628, 0.625, 0.628, 0.625, 0.628, 0.625, 0.628, 0.5625, 0.6667, 0.5625, 0.6667, 0.5, 0.6262, 0.5, 0.6262, 0.5, 0.6262, 0.5, 0.6262, 0.5, 0.6262, 0.5, 0.6262, 0.5, 0.6262, 0.5, 0.6262, 0.5625, 0.6667, 0.5625, 0.6667, 0.5, 0.6262, 0.5, 0.6262, 0.5, 0.6262, 0.5, 0.6262, 0.5625, 0.6667, 0.5625, 0.6667, 0.625, 0.628, 0.625, 0.628, 0.625, 0.628, 0.625, 0.628, 0.5, 0.6262, 0.5, 0.6262, 0.5625, 0.6667, 0.5625, 0.6667, 0.5625, 0.6667, 0.5625, 0.6667, 0.5, 0.6262, 0.5, 0.6262, 0.5, 0.6262, 0.5, 0.6262, 0.5, 0.6262, 0.5, 0.6262, 0.5625, 0.6667, 0.5625, 0.6667, 0.5, 0.6262, 0.5, 0.6262, 0.5, 0.6262, 0.5, 0.6262, 0.5625, 0.6667, 0.5625, 0.6667, 0.625, 0.628, 0.625, 0.628, 0.625, 0.628, 0.625, 0.628, 0.625, 0.628, 0.625, 0.628, 0.5625, 0.6667, 0.5625, 0.6667, 0.625, 0.628, 0.625, 0.628, 0.625, 0.628, 0.625, 0.628, 0.5625, 0.6667, 0.5625, 0.6667, 0.625, 0.628, 0.625, 0.628, 0.625, 0.628, 0.625, 0.628, 0.5625, 0.6667, 0.5625, 0.6667, 0.625, 0.628, 0.625, 0.628, 0.625, 0.628, 0.625, 0.628, 0.625, 0.628, 0.625, 0.628, 0.625, 0.628, 0.625, 0.628, 0.625, 0.628, 0.625, 0.628, 0.5625, 0.6667, 0.5625, 0.6667, 0.5625, 0.6667, 0.5625, 0.6667, 0.625, 0.628, 0.625, 0.628, 0.625, 0.628, 0.625, 0.628, 0.625, 0.628, 0.625, 0.628, 0.5, 0.6262, 0.5, 0.6262, 0.5, 0.6262, 0.5, 0.6262, 0.5, 0.6262, 0.5, 0.6262, 0.5, 0.6262, 0.5, 0.6262, 0.625, 0.628, 0.625, 0.628, 0.625, 0.628, 0.625, 0.628, 0.5625, 0.6667, 0.5625, 0.6667, 0.625, 0.628, 0.625, 0.628, 0.5, 0.6262, 0.5, 0.6262, 0.5, 0.6262, 0.5, 0.6262, 0.5, 0.6262, 0.5, 0.6262, 0.5, 0.6262, 0.5, 0.6262, 0.5625, 0.6667, 0.5625, 0.6667, 0.5, 0.6262, 0.5, 0.6262, 0.5, 0.6262, 0.5, 0.6262, 0.5625, 0.6667, 0.5625, 0.6667, 0.5, 0.6262, 0.5, 0.6262, 0.5625, 0.6667, 0.5625, 0.6667, 0.5625, 0.6667, 0.5625, 0.6667, 0.5, 0.6262, 0.5, 0.6262, 0.5, 0.6262, 0.5, 0.6262, 0.5, 0.6262, 0.5, 0.6262, 0.5, 0.6262, 0.5, 0.6262, 0.5, 0.6262, 0.5, 0.6262, 0.5, 0.6262, 0.5, 0.6262, 0.5, 0.6262, 0.5, 0.6262, 0.5625, 0.6667, 0.5625, 0.6667, 0.5, 0.6262, 0.5, 0.6262, 0.5, 0.6262, 0.5, 0.6262, 0.5625, 0.6667, 0.5625, 0.6667, 0.625, 0.628, 0.625, 0.628, 0.625, 0.628, 0.625, 0.628, 0.625, 0.628, 0.625, 0.628, 0.625, 0.628, 0.625, 0.628, 0.5625, 0.6667, 0.5625, 0.6667, 0.625, 0.628, 0.625, 0.628, 0.625, 0.628, 0.625, 0.628, 0.5625, 0.6667, 0.5625, 0.6667, 0.625, 0.628, 0.625, 0.628, 0.625, 0.628, 0.625, 0.628, 0.5625, 0.6667, 0.5625, 0.6667, 0.5, 0.6262, 0.5, 0.6262, 0.5, 0.6262, 0.5, 0.6262, 0.5625, 0.6667, 0.5625, 0.6667, 0.625, 0.628, 0.625, 0.628, 0.625, 0.628, 0.625, 0.628, 0.625, 0.628, 0.625, 0.628, 0.5625, 0.6667, 0.5625, 0.6667, 0.5, 0.6262, 0.5, 0.6262, 0.5, 0.6262, 0.5, 0.6262, 0.625, 0.628, 0.625, 0.628, 0.625, 0.628, 0.625, 0.628, 0.5625, 0.6667, 0.5625, 0.6667, 0.625, 0.628, 0.625, 0.628, 0.625, 0.628, 0.625, 0.628, 0.5625, 0.6667, 0.5625, 0.6667, 0.5625, 0.6667, 0.5625, 0.6667, 0.5, 0.6262, 0.5, 0.6262, 0.625, 0.628, 0.625, 0.628, 0.5625, 0.6667, 0.5625, 0.6667, 0.625, 0.628, 0.625, 0.628, 0.5625, 0.6667, 0.5625, 0.6667, 0.5625, 0.6667, 0.5625, 0.6667, 0.5, 0.6262, 0.5, 0.6262, 0.5, 0.6262, 0.5, 0.6262, 0.5, 0.6262, 0.5, 0.6262, 0.5, 0.6262, 0.5, 0.6262, 0.5, 0.6262, 0.5, 0.6262, 0.625, 0.628, 0.625, 0.628, 0.625, 0.628, 0.625, 0.628, 0.5625, 0.6667, 0.5625, 0.6667, 0.625, 0.628, 0.625, 0.628, 0.5, 0.6262, 0.5, 0.6262, 0.5, 0.6262, 0.5, 0.6262, 0.5, 0.6262, 0.5, 0.6262, 0.5, 0.6262, 0.5, 0.6262, 0.5, 0.6262, 0.5, 0.6262, 0.5, 0.6262, 0.5, 0.6262, 0.5, 0.6262, 0.5, 0.6262, 0.5, 0.6262, 0.5, 0.6262, 0.5, 0.6262, 0.5, 0.6262, 0.5, 0.6262, 0.5, 0.6262, 0.5, 0.6262, 0.5, 0.6262, 0.5, 0.6262, 0.5, 0.6262, 0.5, 0.6262, 0.5, 0.6262, 0.5, 0.6262, 0.5, 0.6262, 0.5, 0.6262, 0.5, 0.6262, 0.5, 0.6262, 0.5, 0.6262, 0.5, 0.6262, 0.5, 0.6262, 0.5, 0.6262, 0.5, 0.6262, 0.5, 0.6262, 0.5, 0.6262, 0.5, 0.6262, 0.5, 0.6262, 0.5, 0.6262, 0.5, 0.6262, 0.5, 0.6262, 0.5, 0.6262, 0.5, 0.6262, 0.5, 0.6262, 0.5, 0.6262, 0.5, 0.6262])
me_sphere.use_mirror_x = True
me_sphere.update()
arm_armature = bpy.data.armatures.new('Armature')  # bones are not reproduced

# ---- objects
ob_empty = bpy.data.objects.new('Empty', None)
ob_empty_001 = bpy.data.objects.new('Empty.001', None)
ob_empty_002 = bpy.data.objects.new('Empty.002', None)
ob_sphere = bpy.data.objects.new('Sphere', me_sphere)
ob_armature = bpy.data.objects.new('Armature', arm_armature)

# ---- transforms, parenting, visibility, modifiers, constraints
ob_empty.location = (0.0, 0.0, 0.0)
ob_empty.rotation_euler = (1.571, -0.0, -0.0)
ob_empty.empty_display_type = 'IMAGE'
ob_empty.empty_display_size = 5.0
ob_empty.empty_image_depth = 'BACK'
ob_empty.show_empty_image_perspective = False
ob_empty.empty_image_side = 'FRONT'
ob_empty_001.location = (0.0, 0.0, 0.0)
ob_empty_001.rotation_euler = (1.571, -0.0, 1.571)
ob_empty_001.empty_display_type = 'IMAGE'
ob_empty_001.empty_display_size = 5.0
ob_empty_001.empty_image_depth = 'BACK'
ob_empty_001.show_empty_image_perspective = False
ob_empty_001.empty_image_side = 'FRONT'
ob_empty_002.location = (0.0, 0.0, 0.0)
ob_empty_002.empty_display_type = 'IMAGE'
ob_empty_002.empty_display_size = 5.0
ob_empty_002.empty_image_depth = 'BACK'
ob_empty_002.show_empty_image_perspective = False
ob_empty_002.empty_image_side = 'FRONT'
ob_sphere.parent = ob_armature
ob_sphere.location = (0.0, 0.0, 2.041)
ob_sphere.scale = (0.3493, 0.3493, 0.3493)
ob_sphere.use_mesh_mirror_x = True
_vg = ob_sphere.vertex_groups.new(name='Hip')
for _i, _w in zip([114, 138, 139, 140, 141, 142, 143, 144, 148, 149, 150, 151, 153, 154, 155, 156, 157, 158, 159, 160, 161, 162, 163, 164, 165, 166, 167, 168, 169, 170, 171, 172, 173, 174, 175, 176, 179, 180, 181, 182, 422, 441, 442, 443, 444, 445, 446, 449, 450, 451, 453, 454, 455, 456, 457, 458, 459, 460, 461, 462, 463, 464, 465, 466, 469, 470, 471, 472], [0.08184, 0.09411, 0.05428, 0.04927, 0.4699, 0.3836, 0.06754, 0.05545, 0.1432, 0.08323, 0.6129, 0.2656, 0.06358, 0.4923, 0.2883, 0.4117, 0.07358, 0.5257, 0.6968, 0.7866, 0.7302, 0.1767, 0.9799, 0.9782, 0.2695, 0.7225, 0.8468, 0.6831, 0.0922, 0.9716, 0.9738, 0.1415, 0.8701, 0.9067, 0.8582, 0.8923, 0.1635, 0.03405, 0.01383, 0.5361, 0.08184, 0.09411, 0.04927, 0.4699, 0.3836, 0.06754, 0.05545, 0.08323, 0.6129, 0.2656, 0.2883, 0.4117, 0.07358, 0.5257, 0.6968, 0.1767, 0.9799, 0.2695, 0.7225, 0.0922, 0.9716, 0.1415, 0.8701, 0.8582, 0.1635, 0.03405, 0.01383, 0.5361]): _vg.add([_i], _w, 'REPLACE')
_vg = ob_sphere.vertex_groups.new(name='Spine')
for _i, _w in zip([114, 138, 139, 140, 141, 142, 143, 148, 149, 150, 151, 154, 155, 156, 157, 158, 159, 161, 162, 165, 168, 169, 422, 441, 442, 443, 444, 445, 449, 450, 451, 453, 454, 455, 456, 457, 458, 460, 462], [0.07569, 0.08416, 0.04711, 0.02231, 0.4138, 0.3726, 0.007688, 0.1277, 0.09009, 0.1268, 0.1262, 0.4382, 0.3709, 0.03901, 0.004272, 0.125, 0.04681, 0.1207, 0.1182, 0.04002, 0.02276, 0.05246, 0.07569, 0.08416, 0.02231, 0.4138, 0.3726, 0.007688, 0.09009, 0.1268, 0.1262, 0.3709, 0.03901, 0.004272, 0.125, 0.04681, 0.1182, 0.04002, 0.05246]): _vg.add([_i], _w, 'REPLACE')
_vg = ob_sphere.vertex_groups.new(name='Chest')
for _i, _w in zip([101, 105, 109, 110, 111, 113, 114, 115, 116, 117, 118, 119, 120, 121, 122, 123, 124, 125, 126, 127, 128, 129, 132, 135, 136, 138, 139, 140, 141, 142, 143, 144, 145, 148, 149, 151, 153, 154, 155, 158, 159, 160, 162, 165, 166, 167, 413, 419, 421, 422, 423, 424, 425, 426, 427, 428, 429, 430, 431, 432, 435, 438, 439, 441, 442, 443, 444, 445, 446, 449, 451, 453, 456, 457, 458, 460, 461], [0.009851, 0.0001827, 0.01428, 0.04524, 0.003041, 0.118, 0.6914, 0.005473, 0.06823, 0.1333, 0.61, 0.1801, 0.6902, 0.2369, 0.2411, 0.658, 0.8088, 0.156, 0.1321, 0.6084, 0.2515, 0.05701, 0.02872, 0.03669, 0.009692, 0.7182, 0.7858, 0.6925, 0.06655, 0.102, 0.7771, 0.8786, 0.955, 0.6679, 0.7085, 0.02106, 0.9122, 0.0441, 0.1272, 0.1285, 0.129, 0.1193, 0.03763, 0.03548, 0.0396, 0.02989, 0.009851, 0.01428, 0.118, 0.6914, 0.005473, 0.06823, 0.61, 0.1801, 0.2369, 0.2411, 0.658, 0.1321, 0.2515, 0.05701, 0.02872, 0.03669, 0.009692, 0.7182, 0.6925, 0.06655, 0.102, 0.7771, 0.8786, 0.7085, 0.02106, 0.1272, 0.1285, 0.129, 0.03763, 0.03548, 0.0396]): _vg.add([_i], _w, 'REPLACE')
_vg = ob_sphere.vertex_groups.new(name='Shoulder L')
for _i, _w in zip([22, 23, 97, 98, 100, 101, 102, 103, 104, 105, 107, 108, 109, 110, 111, 112, 113, 114, 115, 116, 117, 118, 119, 120, 121, 122, 123, 124, 125, 126, 127, 128, 129, 130, 131, 132, 133, 134, 135, 136, 137, 138, 139, 140, 143, 144, 149, 419, 425, 430], [0.1164, 0.1624, 0.08215, 0.05315, 0.1088, 0.5754, 0.717, 0.1084, 0.08651, 0.04986, 0.2235, 0.2064, 0.1616, 0.07085, 0.07083, 0.6788, 0.6428, 0.08387, 0.7387, 0.6273, 0.1036, 0.2169, 0.5658, 0.07847, 0.5045, 0.5406, 0.2395, 0.0653, 0.1533, 0.5874, 0.1115, 0.5981, 0.6679, 0.05021, 0.1146, 0.1181, 0.06062, 0.08996, 0.1124, 0.1075, 0.08815, 0.05042, 0.01432, 0.1391, 0.07125, 0.008479, 0.05076, 0.003808, 0.003373, 0.02717]): _vg.add([_i], _w, 'REPLACE')
_vg = ob_sphere.vertex_groups.new(name='UpperArm L')
for _i, _w in zip([23, 101, 102, 107, 112, 113, 114, 115, 116, 118, 119, 121, 122, 123, 126, 128, 129, 130, 131, 132, 133, 134, 135, 136, 137, 140, 143, 251, 252, 253, 254, 255, 256, 257, 258, 259, 260, 261, 262, 263, 264, 265, 266, 267, 268, 269, 270, 271, 272, 273, 274], [0.006432, 0.06094, 0.1778, 0.02245, 0.1329, 0.2066, 0.01053, 0.1766, 0.007172, 0.05219, 0.2055, 0.2161, 0.1851, 0.04851, 0.05232, 0.04382, 0.2083, 0.9387, 0.8571, 0.834, 0.9295, 0.8955, 0.8345, 0.8525, 0.894, 0.05945, 0.001868, 0.9921, 0.9765, 0.9711, 0.9926, 0.9851, 0.9718, 0.9781, 0.9869, 0.9594, 0.9289, 0.9223, 0.9653, 0.9434, 0.9257, 0.9381, 0.9549, 0.01865, 0.05213, 0.05693, 0.01076, 0.03732, 0.05515, 0.04331, 0.02212]): _vg.add([_i], _w, 'REPLACE')
_vg = ob_sphere.vertex_groups.new(name='LowerArm L')
for _i, _w in zip([259, 260, 261, 262, 263, 264, 265, 266, 267, 268, 269, 270, 271, 272, 273, 274, 275, 276, 277, 278, 279, 280, 281, 282, 284, 285, 286, 287, 288, 289, 290], [0.03062, 0.06996, 0.07616, 0.01905, 0.05599, 0.07286, 0.06089, 0.03931, 0.9654, 0.9472, 0.9424, 0.9694, 0.9559, 0.9443, 0.9529, 0.9636, 0.9839, 0.9623, 0.9674, 0.9773, 0.9699, 0.9762, 0.9724, 0.9706, 0.05711, 0.06571, 0.06748, 0.05822, 0.046, 0.07626, 0.07897]): _vg.add([_i], _w, 'REPLACE')
_vg = ob_sphere.vertex_groups.new(name='Wrist L')
for _i, _w in zip([282, 283, 284, 285, 286, 287, 288, 289, 290, 295, 297, 298, 299], [0.001746, 0.9238, 0.09563, 0.1542, 0.8517, 0.1607, 0.8365, 0.8323, 0.8138, 0.08787, 0.02229, 0.08998, 0.08447]): _vg.add([_i], _w, 'REPLACE')
_vg = ob_sphere.vertex_groups.new(name='Palm L')
for _i, _w in zip([286, 288, 289, 290, 292, 293, 294, 295, 296, 297, 298, 299, 300, 301, 302, 303, 304, 305, 306, 307, 309, 310, 311, 312, 314, 315], [0.07011, 0.02758, 0.07242, 0.09475, 0.9423, 0.1496, 0.1581, 0.8566, 0.1812, 0.8722, 0.8511, 0.8587, 0.5019, 0.6424, 0.6301, 0.555, 0.5232, 0.1082, 0.6692, 0.6823, 0.06612, 0.04383, 0.03634, 0.06186, 0.04998, 0.0627]): _vg.add([_i], _w, 'REPLACE')
_vg = ob_sphere.vertex_groups.new(name='Fingers L')
for _i, _w in zip([291, 293, 295, 297, 298, 299, 300, 301, 302, 303, 304, 305, 306, 307, 308, 309, 310, 311, 312, 313, 314, 315], [0.9954, 0.02585, 0.03102, 0.01074, 0.02444, 0.03255, 0.497, 0.284, 0.3014, 0.4389, 0.4385, 0.8859, 0.3208, 0.3085, 0.9906, 0.9275, 0.9484, 0.9562, 0.9329, 0.993, 0.9492, 0.9364]): _vg.add([_i], _w, 'REPLACE')
_vg = ob_sphere.vertex_groups.new(name='Thumb L')
for _i, _w in zip([276, 283, 284, 285, 287, 288, 293, 294, 296, 297, 301, 302, 304, 316, 317, 318, 319, 321], [0.0008348, 0.01805, 0.7082, 0.7037, 0.7358, 0.06966, 0.5446, 0.6453, 0.6674, 0.04455, 0.04914, 0.04542, 0.007828, 0.07064, 0.04541, 0.06469, 0.07904, 0.05819]): _vg.add([_i], _w, 'REPLACE')
_vg = ob_sphere.vertex_groups.new(name='Thumb2 L')
for _i, _w in zip([284, 285, 287, 293, 294, 296, 316, 317, 318, 319, 320, 321, 322, 323, 324, 325, 326, 327], [0.1265, 0.05309, 0.004827, 0.2569, 0.1619, 0.1087, 0.9137, 0.9401, 0.9174, 0.8934, 0.9773, 0.9219, 0.9935, 0.9968, 0.9918, 0.994, 0.9996, 0.9983]): _vg.add([_i], _w, 'REPLACE')
_vg = ob_sphere.vertex_groups.new(name='Neck2')
for _i, _w in zip([22, 23, 97, 98, 99, 100, 101, 102, 103, 104, 105, 106, 107, 108, 109, 110, 111, 112, 115, 116, 117, 118, 120, 124, 125, 126, 127, 128, 129, 347, 348, 410, 411, 412, 413, 414, 415, 416, 417, 418, 419, 420, 423, 424, 425, 430, 431, 432], [0.6285, 0.6358, 0.3135, 0.3031, 0.2887, 0.317, 0.2294, 0.06949, 0.3333, 0.3245, 0.2882, 0.5618, 0.5786, 0.5953, 0.5637, 0.4022, 0.4574, 0.1412, 0.03364, 0.1997, 0.5323, 0.03438, 0.07388, 0.007114, 0.4187, 0.1383, 0.1209, 0.06051, 0.03169, 0.6285, 0.6358, 0.3135, 0.3031, 0.317, 0.2294, 0.06949, 0.3333, 0.3245, 0.5786, 0.5953, 0.5637, 0.1412, 0.03364, 0.1997, 0.03438, 0.1383, 0.06051, 0.03169]): _vg.add([_i], _w, 'REPLACE')
_vg = ob_sphere.vertex_groups.new(name='Neck')
for _i, _w in zip([13, 14, 15, 16, 18, 19, 20, 21, 22, 23, 24, 25, 26, 27, 28, 29, 30, 31, 32, 33, 34, 35, 36, 37, 38, 39, 40, 41, 42, 43, 44, 45, 46, 47, 49, 50, 51, 52, 53, 97, 98, 99, 100, 101, 103, 104, 105, 106, 107, 108, 109, 110, 111, 112, 116, 117, 125, 126, 127, 339, 340, 341, 342, 343, 344, 345, 346, 347, 348, 349, 350, 351, 352, 353, 354, 355, 356, 357, 358, 359, 360, 361, 362, 363, 364, 365, 366, 367, 368, 370, 371, 372, 373, 410, 411, 412, 413, 415, 416, 417, 418, 419, 420, 424, 430], [0.01082, 0.01788, 0.07522, 0.0171, 0.01217, 0.04569, 0.06513, 0.3513, 0.2267, 0.1613, 0.02291, 0.06878, 0.1217, 0.1925, 0.1458, 0.1329, 0.02574, 0.07418, 0.259, 0.1636, 0.1623, 0.1612, 0.01938, 0.05891, 0.1343, 0.164, 0.2176, 0.2393, 0.008371, 0.03186, 0.06026, 0.06861, 0.07962, 0.08492, 0.004998, 0.01112, 0.01654, 0.02159, 0.02404, 0.5826, 0.6241, 0.6614, 0.5471, 0.08486, 0.5233, 0.5359, 0.5794, 0.3888, 0.1492, 0.1466, 0.2026, 0.399, 0.3591, 0.02277, 0.05581, 0.1148, 0.08037, 0.02844, 0.004291, 0.01082, 0.01788, 0.07522, 0.0171, 0.01217, 0.04569, 0.06513, 0.3513, 0.2267, 0.1613, 0.02291, 0.06878, 0.1217, 0.1925, 0.1458, 0.02574, 0.07418, 0.259, 0.1636, 0.1623, 0.01938, 0.05891, 0.1343, 0.164, 0.2176, 0.008371, 0.03186, 0.06026, 0.06861, 0.07962, 0.004998, 0.01112, 0.01654, 0.02159, 0.5826, 0.6241, 0.5471, 0.08486, 0.5233, 0.5359, 0.1492, 0.1466, 0.2026, 0.02277, 0.05581, 0.02844]): _vg.add([_i], _w, 'REPLACE')
_vg = ob_sphere.vertex_groups.new(name='Head')
for _i, _w in zip([0, 1, 2, 3, 4, 5, 6, 7, 8, 9, 10, 11, 12, 13, 14, 15, 16, 17, 18, 19, 20, 21, 24, 25, 26, 27, 28, 29, 30, 31, 32, 33, 34, 35, 36, 37, 38, 39, 40, 41, 42, 43, 44, 45, 46, 47, 48, 49, 50, 51, 52, 53, 54, 55, 56, 57, 58, 59, 60, 61, 62, 63, 64, 65, 66, 67, 68, 69, 70, 71, 72, 73, 74, 75, 76, 77, 78, 79, 80, 81, 82, 83, 84, 85, 86, 87, 88, 89, 90, 91, 92, 93, 94, 95, 96, 97, 98, 99, 100, 103, 104, 105, 328, 329, 330, 331, 332, 333, 334, 335, 336, 337, 338, 339, 340, 341, 342, 343, 344, 345, 346, 349, 350, 351, 352, 353, 354, 355, 356, 357, 358, 359, 360, 361, 362, 363, 364, 365, 366, 367, 368, 369, 370, 371, 372, 373, 374, 375, 376, 377, 378, 379, 380, 381, 382, 383, 384, 385, 386, 387, 388, 389, 390, 391, 392, 393, 394, 395, 396, 397, 398, 399, 400, 401, 402, 403, 404, 405, 406, 407, 408, 409, 410, 411, 412, 415, 416], [0.9986, 0.988, 0.9929, 0.9944, 0.9951, 1.0, 0.9813, 0.9834, 0.987, 0.991, 0.9918, 1.0, 1.0, 0.9783, 0.9661, 1.0, 1.0, 1.0, 1.0, 1.0, 1.0, 1.0, 1.0, 1.0, 1.0, 1.0, 1.0, 1.0, 1.0, 1.0, 1.0, 1.0, 1.0, 1.0, 1.0, 1.0, 1.0, 1.0, 1.0, 1.0, 1.0, 1.0, 0.9542, 1.0, 1.0, 1.0, 1.0, 1.0, 1.0, 0.9667, 0.9642, 0.963, 1.0, 1.0, 1.0, 0.9828, 0.9828, 0.9828, 0.9855, 0.9882, 0.9902, 0.9914, 0.9921, 0.9924, 0.9882, 0.9921, 0.9945, 0.996, 0.997, 0.9975, 0.9898, 0.9941, 0.9964, 0.998, 0.999, 0.9995, 0.9902, 0.9946, 0.9968, 0.9982, 0.999, 0.9994, 0.9896, 0.9938, 0.9961, 0.9974, 0.9982, 0.9985, 0.9879, 0.9918, 0.9942, 0.9958, 0.9968, 0.9972, 0.9907, 1.0, 1.0, 1.0, 1.0, 1.0, 1.0, 1.0, 0.9986, 0.988, 0.9929, 0.9944, 1.0, 0.9813, 0.9834, 0.987, 0.991, 1.0, 1.0, 0.9783, 0.9816, 1.0, 1.0, 1.0, 1.0, 1.0, 1.0, 1.0, 1.0, 1.0, 1.0, 1.0, 1.0, 1.0, 1.0, 1.0, 1.0, 1.0, 1.0, 1.0, 1.0, 1.0, 1.0, 1.0, 1.0, 1.0, 1.0, 1.0, 1.0, 1.0, 0.9667, 0.9653, 1.0, 1.0, 1.0, 0.9828, 0.9828, 0.9855, 0.9882, 0.9902, 0.9914, 0.9921, 0.9882, 0.9921, 0.9945, 0.996, 0.997, 0.9898, 0.9941, 0.9964, 0.998, 0.999, 0.9902, 0.9946, 0.9968, 0.9982, 0.999, 0.9896, 0.9938, 0.9961, 0.9974, 0.9982, 0.9879, 0.9918, 0.9942, 0.9958, 0.9968, 0.9907, 1.0, 1.0, 0.9411, 1.0, 0.9865]): _vg.add([_i], _w, 'REPLACE')
_vg = ob_sphere.vertex_groups.new(name='Shoulder R')
for _i, _w in zip([105, 109, 110, 111, 117, 118, 120, 124, 125, 126, 127, 139, 347, 348, 410, 411, 412, 413, 414, 415, 416, 417, 418, 419, 420, 421, 422, 423, 424, 425, 426, 427, 428, 429, 430, 431, 432, 433, 434, 435, 436, 437, 438, 439, 440, 441, 442, 445, 446, 449], [0.04986, 0.003808, 0.07085, 0.07083, 0.1036, 0.003373, 0.07847, 0.0653, 0.1533, 0.02717, 0.1115, 0.01432, 0.1164, 0.1624, 0.08215, 0.05315, 0.1088, 0.5754, 0.717, 0.1084, 0.08651, 0.2235, 0.2064, 0.1616, 0.6788, 0.6428, 0.08387, 0.7387, 0.6273, 0.2169, 0.5658, 0.5045, 0.5406, 0.2395, 0.5874, 0.5981, 0.6679, 0.05021, 0.1146, 0.1181, 0.06062, 0.08996, 0.1124, 0.1075, 0.08815, 0.05042, 0.1391, 0.07125, 0.008479, 0.05076]): _vg.add([_i], _w, 'REPLACE')
_vg = ob_sphere.vertex_groups.new(name='UpperArm R')
for _i, _w in zip([348, 413, 414, 417, 420, 421, 422, 423, 424, 425, 426, 427, 428, 429, 430, 431, 432, 433, 434, 435, 436, 437, 438, 439, 440, 442, 445, 541, 542, 543, 544, 545, 546, 547, 548, 549, 550, 551, 552, 553, 554, 555, 556, 557, 558, 559, 560, 561, 562, 563, 564], [0.006432, 0.06094, 0.1778, 0.02245, 0.1329, 0.2066, 0.01053, 0.1766, 0.007172, 0.05219, 0.2055, 0.2161, 0.1851, 0.04851, 0.05232, 0.04382, 0.2083, 0.9387, 0.8571, 0.834, 0.9295, 0.8955, 0.8345, 0.8525, 0.894, 0.05945, 0.001868, 0.9921, 0.9765, 0.9711, 0.9926, 0.9851, 0.9718, 0.9781, 0.9869, 0.9594, 0.9289, 0.9223, 0.9653, 0.9434, 0.9257, 0.9381, 0.9549, 0.01865, 0.05213, 0.05693, 0.01076, 0.03732, 0.05515, 0.04331, 0.02212]): _vg.add([_i], _w, 'REPLACE')
_vg = ob_sphere.vertex_groups.new(name='LowerArm R')
for _i, _w in zip([549, 550, 551, 552, 553, 554, 555, 556, 557, 558, 559, 560, 561, 562, 563, 564, 565, 566, 567, 568, 569, 570, 571, 572, 574, 575, 576, 577, 578, 579, 580], [0.03062, 0.06996, 0.07616, 0.01905, 0.05599, 0.07286, 0.06089, 0.03931, 0.9654, 0.9472, 0.9424, 0.9694, 0.9559, 0.9443, 0.9529, 0.9636, 0.9839, 0.9623, 0.9674, 0.9773, 0.9699, 0.9762, 0.9724, 0.9706, 0.05711, 0.06571, 0.06748, 0.05822, 0.046, 0.07626, 0.07897]): _vg.add([_i], _w, 'REPLACE')
_vg = ob_sphere.vertex_groups.new(name='Wrist R')
for _i, _w in zip([572, 573, 574, 575, 576, 577, 578, 579, 580, 585, 587, 588, 589], [0.001746, 0.9238, 0.09563, 0.1542, 0.8517, 0.1607, 0.8365, 0.8323, 0.8138, 0.08787, 0.02229, 0.08998, 0.08447]): _vg.add([_i], _w, 'REPLACE')
_vg = ob_sphere.vertex_groups.new(name='Palm R')
for _i, _w in zip([576, 578, 579, 580, 582, 583, 584, 585, 586, 587, 588, 589, 590, 591, 592, 593, 594, 595, 596, 597, 599, 600, 601, 602, 604, 605], [0.07011, 0.02758, 0.07242, 0.09475, 0.9423, 0.1496, 0.1581, 0.8566, 0.1812, 0.8722, 0.8511, 0.8587, 0.5019, 0.6424, 0.6301, 0.555, 0.5232, 0.1082, 0.6692, 0.6823, 0.06612, 0.04383, 0.03634, 0.06186, 0.04998, 0.0627]): _vg.add([_i], _w, 'REPLACE')
_vg = ob_sphere.vertex_groups.new(name='Fingers R')
for _i, _w in zip([581, 583, 585, 587, 588, 589, 590, 591, 592, 593, 594, 595, 596, 597, 598, 599, 600, 601, 602, 603, 604, 605], [0.9954, 0.02585, 0.03102, 0.01074, 0.02444, 0.03255, 0.497, 0.284, 0.3014, 0.4389, 0.4385, 0.8859, 0.3208, 0.3085, 0.9906, 0.9275, 0.9484, 0.9562, 0.9329, 0.993, 0.9492, 0.9364]): _vg.add([_i], _w, 'REPLACE')
_vg = ob_sphere.vertex_groups.new(name='Thumb R')
for _i, _w in zip([566, 573, 574, 575, 577, 578, 583, 584, 586, 587, 591, 592, 594, 606, 607, 608, 609, 611], [0.0008348, 0.01805, 0.7082, 0.7037, 0.7358, 0.06966, 0.5446, 0.6453, 0.6674, 0.04455, 0.04914, 0.04542, 0.007828, 0.07064, 0.04541, 0.06469, 0.07904, 0.05819]): _vg.add([_i], _w, 'REPLACE')
_vg = ob_sphere.vertex_groups.new(name='Thumb2 R')
for _i, _w in zip([574, 575, 577, 583, 584, 586, 606, 607, 608, 609, 610, 611, 612, 613, 614, 615, 616, 617], [0.1265, 0.05309, 0.004827, 0.2569, 0.1619, 0.1087, 0.9137, 0.9401, 0.9174, 0.8934, 0.9773, 0.9219, 0.9935, 0.9968, 0.9918, 0.994, 0.9996, 0.9983]): _vg.add([_i], _w, 'REPLACE')
_vg = ob_sphere.vertex_groups.new(name='UpperLeg L')
for _i, _w in zip([141, 142, 146, 147, 149, 150, 151, 152, 155, 156, 157, 158, 159, 160, 161, 162, 165, 166, 167, 168, 169, 172, 173, 174, 175, 176, 177, 178, 179, 180, 181, 182, 183, 184, 185, 186, 187, 188, 189, 190, 191, 192, 193, 194, 195, 196, 197, 198, 199, 200, 201, 202, 203, 204, 205, 206, 207, 208, 209, 210, 211, 454, 465, 466], [0.02413, 0.1234, 0.9775, 0.9729, 0.03372, 0.2116, 0.5604, 0.9674, 0.1968, 0.4879, 0.8859, 0.2032, 0.1071, 0.01779, 0.0652, 0.653, 0.6346, 0.1934, 0.05092, 0.1369, 0.8301, 0.8275, 0.07304, 0.01828, 0.08803, 0.04525, 0.9689, 0.9619, 0.8341, 0.9422, 0.9671, 0.4581, 0.9925, 0.9951, 0.9892, 0.9805, 0.9898, 0.9935, 0.9825, 0.9764, 0.9965, 0.9824, 0.9492, 0.957, 0.9792, 0.8103, 0.8431, 0.8202, 0.7635, 0.8522, 0.5336, 0.5319, 0.854, 0.04603, 0.1011, 0.0975, 0.07576, 0.07815, 0.03594, 0.01035, 0.09676, 0.04309, 0.0004047, 0.02704]): _vg.add([_i], _w, 'REPLACE')
_vg = ob_sphere.vertex_groups.new(name='LowerLeg L')
for _i, _w in zip([147, 152, 178, 193, 194, 196, 197, 198, 199, 200, 201, 202, 203, 204, 205, 206, 207, 208, 209, 210, 211, 212, 213, 214, 215, 216, 217, 218, 219, 221, 222, 223, 224, 227, 243, 244, 245, 246, 247, 248, 249, 250], [0.003536, 0.01409, 0.02512, 0.05004, 0.03418, 0.1895, 0.1567, 0.1795, 0.2363, 0.1476, 0.4663, 0.468, 0.1458, 0.9515, 0.898, 0.9015, 0.9234, 0.9212, 0.9564, 0.9693, 0.9023, 0.1005, 0.4051, 0.195, 0.1232, 0.1215, 0.09185, 0.03931, 0.194, 0.1012, 0.05606, 0.008676, 0.01122, 0.05734, 0.9588, 0.9632, 0.9682, 0.9626, 0.9574, 0.9552, 0.9555, 0.9487]): _vg.add([_i], _w, 'REPLACE')
_vg = ob_sphere.vertex_groups.new(name='Ankle L')
for _i, _w in zip([212, 213, 214, 215, 216, 217, 218, 219, 220, 221, 222, 223, 224, 225, 227, 234, 235, 236, 237, 239, 242, 243, 244, 245, 246, 247, 248, 249, 250], [0.7969, 0.5835, 0.7853, 0.8341, 0.8215, 0.8045, 0.8795, 0.7819, 0.5178, 0.8149, 0.8302, 0.7588, 0.7036, 0.5037, 0.8138, 0.09722, 0.004828, 0.2018, 0.1216, 0.1563, 0.109, 0.02629, 0.01915, 0.009247, 0.01962, 0.02752, 0.02925, 0.02957, 0.04293]): _vg.add([_i], _w, 'REPLACE')
_vg = ob_sphere.vertex_groups.new(name='Foot L')
for _i, _w in zip([212, 215, 216, 217, 218, 220, 221, 222, 223, 224, 225, 226, 227, 228, 229, 230, 231, 232, 233, 234, 235, 236, 237, 238, 239, 240, 241, 242], [0.1025, 0.03525, 0.05689, 0.1036, 0.07578, 0.4671, 0.08386, 0.1137, 0.2118, 0.2658, 0.4866, 0.9927, 0.1289, 0.9955, 0.9989, 0.9967, 0.9951, 0.9971, 0.9965, 0.8978, 0.9706, 0.7804, 0.8751, 0.9784, 0.8295, 0.9734, 0.9792, 0.888]): _vg.add([_i], _w, 'REPLACE')
_vg = ob_sphere.vertex_groups.new(name='UpperLeg R')
for _i, _w in zip([156, 160, 161, 167, 168, 173, 174, 175, 176, 443, 444, 447, 448, 449, 450, 451, 452, 453, 454, 455, 456, 457, 458, 460, 461, 462, 464, 465, 466, 467, 468, 469, 470, 471, 472, 473, 474, 475, 476, 477, 478, 479, 480, 481, 482, 483, 484, 485, 486, 487, 488, 489, 490, 491, 492, 493, 494, 495, 496, 497, 498, 499, 500, 501], [0.04309, 0.01779, 0.0652, 0.05092, 0.1369, 0.0004047, 0.01828, 0.02704, 0.04525, 0.02413, 0.1234, 0.9775, 0.9729, 0.03372, 0.2116, 0.5604, 0.9674, 0.1968, 0.4879, 0.8859, 0.2032, 0.1071, 0.653, 0.6346, 0.1934, 0.8301, 0.8275, 0.07304, 0.08803, 0.9689, 0.9619, 0.8341, 0.9422, 0.9671, 0.4581, 0.9925, 0.9951, 0.9892, 0.9805, 0.9898, 0.9935, 0.9825, 0.9764, 0.9965, 0.9824, 0.9492, 0.957, 0.9792, 0.8103, 0.8431, 0.8202, 0.7635, 0.8522, 0.5336, 0.5319, 0.854, 0.04603, 0.1011, 0.0975, 0.07576, 0.07815, 0.03594, 0.01035, 0.09676]): _vg.add([_i], _w, 'REPLACE')
_vg = ob_sphere.vertex_groups.new(name='LowerLeg R')
for _i, _w in zip([448, 452, 468, 483, 484, 486, 487, 488, 489, 490, 491, 492, 493, 494, 495, 496, 497, 498, 499, 500, 501, 502, 503, 504, 505, 506, 507, 508, 509, 511, 512, 513, 514, 517, 533, 534, 535, 536, 537, 538, 539, 540], [0.003536, 0.01409, 0.02512, 0.05004, 0.03418, 0.1895, 0.1567, 0.1795, 0.2363, 0.1476, 0.4663, 0.468, 0.1458, 0.9515, 0.898, 0.9015, 0.9234, 0.9212, 0.9564, 0.9693, 0.9023, 0.1005, 0.4051, 0.195, 0.1232, 0.1215, 0.09185, 0.03931, 0.194, 0.1012, 0.05606, 0.008676, 0.01122, 0.05734, 0.9588, 0.9632, 0.9682, 0.9626, 0.9574, 0.9552, 0.9555, 0.9487]): _vg.add([_i], _w, 'REPLACE')
_vg = ob_sphere.vertex_groups.new(name='Ankle R')
for _i, _w in zip([502, 503, 504, 505, 506, 507, 508, 509, 510, 511, 512, 513, 514, 515, 517, 524, 525, 526, 527, 529, 532, 533, 534, 535, 536, 537, 538, 539, 540], [0.7969, 0.5835, 0.7853, 0.8341, 0.8215, 0.8045, 0.8795, 0.7819, 0.5178, 0.8149, 0.8302, 0.7588, 0.7036, 0.5037, 0.8138, 0.09722, 0.004828, 0.2018, 0.1216, 0.1563, 0.109, 0.02629, 0.01915, 0.009247, 0.01962, 0.02752, 0.02925, 0.02957, 0.04293]): _vg.add([_i], _w, 'REPLACE')
_vg = ob_sphere.vertex_groups.new(name='Foot R')
for _i, _w in zip([502, 505, 506, 507, 508, 510, 511, 512, 513, 514, 515, 516, 517, 518, 519, 520, 521, 522, 523, 524, 525, 526, 527, 528, 529, 530, 531, 532], [0.1025, 0.03525, 0.05689, 0.1036, 0.07578, 0.4671, 0.08386, 0.1137, 0.2118, 0.2658, 0.4866, 0.9927, 0.1289, 0.9955, 0.9989, 0.9967, 0.9951, 0.9971, 0.9965, 0.8978, 0.9706, 0.7804, 0.8751, 0.9784, 0.8295, 0.9734, 0.9792, 0.888]): _vg.add([_i], _w, 'REPLACE')
_m = ob_sphere.modifiers.new('Armature', 'ARMATURE')
_m.object = ob_armature
ob_armature.location = (0.0, 0.0, 0.0)
ob_armature.show_in_front = True

# ---- collection membership
col_collection.objects.link(ob_empty)
col_collection.objects.link(ob_empty_001)
col_collection.objects.link(ob_empty_002)
col_collection.objects.link(ob_sphere)
col_collection.objects.link(ob_armature)

# ---- scene / render settings (as saved in the file)
scene.frame_start = 1; scene.frame_end = 250; scene.frame_set(206)
scene.render.engine = 'BLENDER_EEVEE_NEXT'
scene.cycles.sampling_pattern = 'TABULATED_SOBOL'
scene.eevee.ray_tracing_options.trace_max_roughness = 0.0
bpy.context.view_layer.update()

# ---- added for rendering (the .blend has no active camera and no usable light): camera, sun
cam_auto = bpy.data.cameras.new('AutoCamera')
cam_auto.lens = 50.0
cam_auto.sensor_width = 36.0
cam_auto.clip_end = 1000.0
ob_auto_camera = bpy.data.objects.new('AutoCamera', cam_auto)
scene.collection.objects.link(ob_auto_camera)
ob_auto_camera.location = (6.17925, -7.52277, 4.95508)
ob_auto_camera.rotation_euler = (1.09748, -7.21219e-08, 0.694738)
scene.camera = ob_auto_camera
light_auto_sun = bpy.data.lights.new('AutoSun', 'SUN')
light_auto_sun.energy = 3.0
light_auto_sun.angle = 0.0523599
ob_auto_sun = bpy.data.objects.new('AutoSun', light_auto_sun)
scene.collection.objects.link(ob_auto_sun)
ob_auto_sun.rotation_euler = (0.872665, 0.174533, 0.523599)
bpy.context.view_layer.update()
